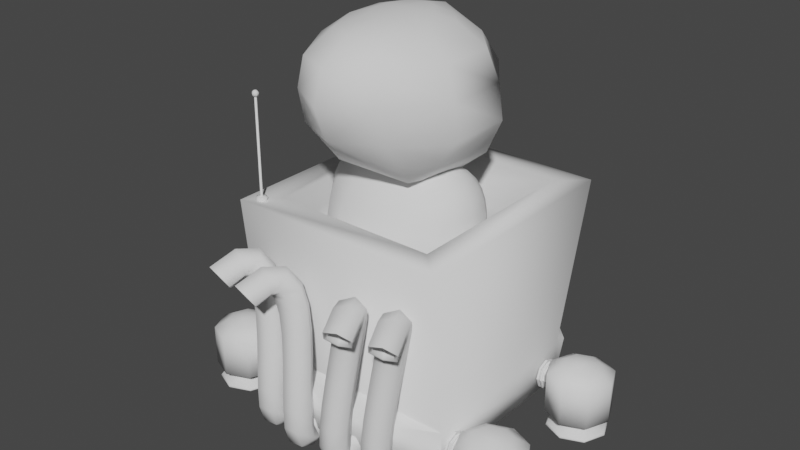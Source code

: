 # Source: Kart.blend  (saved by Blender 4.1.24; exported with 4.5.12 LTS)
import bpy
from mathutils import Matrix  # noqa: F401  (used for matrix-valued properties, if any)

bpy.ops.wm.read_factory_settings(use_empty=True)
scene = bpy.context.scene
scene.name = 'Scene'

# ---- world
world_world = bpy.data.worlds.new('World'); scene.world = world_world
world_world.use_nodes = True; world_world.node_tree.nodes.clear()
_N = world_world.node_tree.nodes; _L = world_world.node_tree.links
n0 = _N.new('ShaderNodeOutputWorld'); n0.name = 'World Output'; n0.location = (300, 300)
n1 = _N.new('ShaderNodeBackground'); n1.name = 'Background'; n1.location = (10, 300)
n1.inputs[0].default_value = (0.05088, 0.05088, 0.05088, 1.0)
_L.new(n1.outputs[0], n0.inputs[0])
n0.is_active_output = True
world_world.color = (0.05088, 0.05088, 0.05088)
world_world.use_sun_shadow = False
world_world.sun_shadow_jitter_overblur = 0.0

# ---- meshes
me_cube_002 = bpy.data.meshes.new('Cube.002')
me_cube_002.from_pydata([(-0.7511, -0.7103, 1.268), (-0.7511, 0.9616, 1.268), (0.7511, -0.7103, 1.268), (0.7511, 0.9616, 1.268), (-1.0, 0.8423, -0.2002), (-1.0, -0.8158, -0.2002), (1.0, -0.8158, -0.5507), (-1.0, 0.8423, -0.5507), (1.0, -0.8158, -0.2002), (-1.0, -0.8158, -0.5507), (1.0, 0.8423, -0.2002), (1.0, 0.8423, -0.5507), (-1.0, -0.9592, 1.268), (-1.0, 1.211, 1.268), (1.0, 1.211, 1.268), (1.0, -0.9592, 1.268), (-0.7511, -0.7103, 0.942), (-0.7511, 0.7918, 0.942), (0.7511, 0.7918, 0.942), (0.7511, -0.7103, 0.942), (-0.7077, 1.145, -0.5507), (-0.7077, 1.257, -0.2002), (-1.0, 0.9645, -0.2002), (1.0, 0.9645, -0.2002), (0.7077, 1.257, -0.2002), (0.7077, 1.145, -0.5507), (5.96e-08, -1.081, -0.2002), (1.0, -0.8158, -0.2002), (0.7102, -0.9593, -0.2002), (-1.0, -0.8158, -0.2002), (-0.7102, -0.9593, -0.2002), (-5.96e-08, -1.081, -0.5507), (-1.0, -0.8158, -0.5507), (-0.7102, -0.9593, -0.5507), (1.0, -0.8158, -0.5507), (0.7102, -0.9593, -0.5507)], [], [(5, 12, 13, 4), (4, 13, 14, 10), (10, 14, 15, 8), (8, 15, 12, 5), (7, 11, 6, 9), (2, 3, 18, 19), (11, 10, 8, 6), (9, 5, 4, 7), (8, 27, 34, 6), (6, 34, 35, 31, 33, 32, 9), (9, 32, 29, 5), (7, 20, 25, 11), (20, 21, 24, 25), (11, 23, 10), (10, 23, 24, 21, 22, 4), (0, 1, 13, 12), (1, 3, 14, 13), (3, 2, 15, 14), (2, 0, 12, 15), (18, 17, 16, 19), (1, 0, 16, 17), (0, 2, 19, 16), (3, 1, 17, 18), (21, 20, 7, 22), (25, 24, 23, 11), (4, 22, 7), (31, 26, 30, 33), (33, 30, 29, 32), (26, 31, 35, 28), (28, 35, 34, 27), (5, 29, 30, 26, 28, 27, 8)])
me_cube_002.polygons.foreach_set('use_smooth', [True] * 31)
_uv = me_cube_002.uv_layers.new(name='UVMap')
_uv.uv.foreach_set('vector', [0.4414, 0.0, 0.625, 0.0, 0.625, 0.25, 0.4414, 0.25, 0.4414, 0.25, 0.625, 0.25, 0.625, 0.5, 0.4414, 0.5, 0.4414, 0.5, 0.625, 0.5, 0.625, 0.75, 0.4414, 0.75, 0.4414, 0.75, 0.625, 0.75, 0.625, 1.0, 0.4414, 1.0, 0.125, 0.5, 0.375, 0.5, 0.375, 0.75, 0.125, 0.75, 0.6561, 0.7189, 0.6561, 0.5311, 0.6561, 0.5311, 0.6561, 0.7189, 0.375, 0.5, 0.4414, 0.5, 0.4414, 0.75, 0.375, 0.75, 0.375, 0.0, 0.4414, 0.0, 0.4414, 0.25, 0.375, 0.25, 0.4414, 0.75, 0.4414, 0.75, 0.375, 0.75, 0.375, 0.75, 0.375, 0.75, 0.375, 0.75, 0.375, 0.7138, 0.375, 0.3711, 0.375, 0.03623, 0.375, 0.0, 0.375, 0.0, 0.375, 0.0, 0.375, 0.0, 0.4414, 1.0, 0.4414, 1.0, 0.125, 0.5, 0.1615, 0.5, 0.3385, 0.5, 0.375, 0.5, 0.1615, 0.5, 0.4414, 0.2865, 0.4414, 0.4635, 0.3385, 0.5, 0.375, 0.5, 0.4414, 0.5, 0.4414, 0.5, 0.4414, 0.5, 0.4414, 0.5, 0.4414, 0.4635, 0.4414, 0.2865, 0.4414, 0.25, 0.4414, 0.25, 0.8439, 0.7189, 0.8439, 0.5311, 0.875, 0.5, 0.875, 0.75, 0.8439, 0.5311, 0.6561, 0.5311, 0.625, 0.5, 0.875, 0.5, 0.6561, 0.5311, 0.6561, 0.7189, 0.625, 0.75, 0.625, 0.5, 0.6561, 0.7189, 0.8439, 0.7189, 0.875, 0.75, 0.625, 0.75, 0.999, 0.999, 0.000998, 0.999, 0.0009981, 0.000998, 0.999, 0.0009981, 0.8439, 0.5311, 0.8439, 0.7189, 0.8439, 0.7189, 0.8439, 0.5311, 0.8439, 0.7189, 0.6561, 0.7189, 0.6561, 0.7189, 0.8439, 0.7189, 0.6561, 0.5311, 0.8439, 0.5311, 0.8439, 0.5311, 0.6561, 0.5311, 0.4414, 0.2865, 0.1615, 0.5, 0.125, 0.5, 0.4414, 0.25, 0.3385, 0.5, 0.4414, 0.4635, 0.4414, 0.5, 0.375, 0.5, 0.4414, 0.25, 0.4414, 0.25, 0.125, 0.5, 0.375, 0.3711, 0.4414, 0.8763, 0.4414, 0.9879, 0.375, 0.03623, 0.375, 0.03623, 0.4414, 0.9879, 0.4414, 1.0, 0.375, 0.0, 0.4414, 0.8737, 0.375, 0.3789, 0.375, 0.7138, 0.4414, 0.7621, 0.4414, 0.7621, 0.375, 0.7138, 0.375, 0.75, 0.4414, 0.75, 0.4414, 1.0, 0.4414, 1.0, 0.4414, 0.9879, 0.4414, 0.8737, 0.4414, 0.7621, 0.4414, 0.75, 0.4414, 0.75])
me_cube_002.update()
me_cylinder_001 = bpy.data.meshes.new('Cylinder.001')
me_cylinder_001.from_pydata([(1.192e-07, 0.2, -0.125), (1.192e-07, 0.2, 0.125), (0.1414, 0.1414, -0.125), (0.1414, 0.1414, 0.125), (0.2, -5.96e-08, -0.125), (0.2, -5.96e-08, 0.125), (0.1414, -0.1414, -0.125), (0.1414, -0.1414, 0.125), (1.192e-07, -0.2, -0.125), (1.192e-07, -0.2, 0.125), (-0.1414, -0.1414, -0.125), (-0.1414, -0.1414, 0.125), (-0.2, -5.96e-08, -0.125), (-0.2, -5.96e-08, 0.125), (-0.1414, 0.1414, -0.125), (-0.1414, 0.1414, 0.125), (0.08275, 0.08275, 0.1744), (1.687e-07, 0.117, 0.1744), (0.117, -5.96e-08, 0.1744), (0.08275, -0.08275, 0.1744), (1.687e-07, -0.117, 0.1744), (-0.08275, -0.08275, 0.1744), (-0.117, -5.96e-08, 0.1744), (-0.08275, 0.08275, 0.1744), (0.02558, 0.02558, 0.1992), (2.164e-07, 0.03617, 0.1992), (0.03618, -5.96e-08, 0.1992), (0.02558, -0.02558, 0.1992), (2.164e-07, -0.03617, 0.1992), (-0.02558, -0.02558, 0.1992), (-0.03617, -5.96e-08, 0.1992), (-0.02558, 0.02558, 0.1992), (1.753e-07, 0.1059, -0.125), (0.07492, 0.07492, -0.125), (0.1059, -5.96e-08, -0.125), (0.07492, -0.07492, -0.125), (1.753e-07, -0.1059, -0.125), (-0.07492, -0.07492, -0.125), (-0.1059, -5.96e-08, -0.125), (-0.07492, 0.07492, -0.125), (1.753e-07, 0.1059, -0.1591), (0.07492, 0.07492, -0.1591), (0.1059, -5.96e-08, -0.1591), (0.07492, -0.07492, -0.1591), (1.753e-07, -0.1059, -0.1591), (-0.07492, -0.07492, -0.1591), (-0.1059, -5.96e-08, -0.1591), (-0.07492, 0.07492, -0.1591), (1.206e-07, 0.1689, -0.2357), (0.1195, 0.1195, -0.2357), (0.1689, -5.96e-08, -0.2357), (0.1195, -0.1195, -0.2357), (1.206e-07, -0.1689, -0.2357), (-0.1195, -0.1195, -0.2357), (-0.1689, -5.96e-08, -0.2357), (-0.1195, 0.1195, -0.2357), (1.822e-07, 0.0807, -0.1616), (0.05707, 0.05707, -0.1616), (0.0807, -5.96e-08, -0.1616), (0.05707, -0.05707, -0.1616), (1.822e-07, -0.0807, -0.1616), (-0.05707, -0.05707, -0.1616), (-0.0807, -5.96e-08, -0.1616), (-0.05707, 0.05707, -0.1616), (1.678e-07, 0.0807, 0.09557), (0.05707, 0.05707, 0.09557), (0.0807, -5.96e-08, 0.09557), (0.05707, -0.05707, 0.09557), (1.678e-07, -0.0807, 0.09557), (-0.05707, -0.05707, 0.09557), (-0.0807, -5.96e-08, 0.09557), (-0.05707, 0.05707, 0.09557), (1.349e-07, 0.177, -0.2156), (1.225e-07, 0.1822, -0.233), (1.278e-07, 0.1852, -0.2256), (0.1252, 0.1252, -0.2156), (0.1309, 0.1309, -0.2256), (0.1288, 0.1288, -0.233), (0.177, -5.96e-08, -0.2156), (0.1852, -5.949e-08, -0.2256), (0.1822, -5.949e-08, -0.233), (0.1252, -0.1252, -0.2156), (0.1309, -0.1309, -0.2256), (0.1288, -0.1288, -0.233), (1.349e-07, -0.177, -0.2156), (1.279e-07, -0.1852, -0.2256), (1.226e-07, -0.1822, -0.233), (-0.1252, -0.1252, -0.2156), (-0.1309, -0.1309, -0.2256), (-0.1288, -0.1288, -0.233), (-0.177, -5.96e-08, -0.2156), (-0.1852, -5.949e-08, -0.2256), (-0.1822, -5.949e-08, -0.233), (-0.1252, 0.1252, -0.2156), (-0.1309, 0.1309, -0.2256), (-0.1288, 0.1288, -0.233)], [], [(0, 1, 3, 2), (2, 3, 5, 4), (4, 5, 7, 6), (6, 7, 9, 8), (8, 9, 11, 10), (10, 11, 13, 12), (9, 7, 19, 20), (12, 13, 15, 14), (14, 15, 1, 0), (4, 6, 35, 34), (17, 23, 31, 25), (15, 13, 22, 23), (5, 3, 16, 18), (11, 9, 20, 21), (1, 15, 23, 17), (3, 1, 17, 16), (7, 5, 18, 19), (13, 11, 21, 22), (24, 25, 31, 30, 29, 28, 27, 26), (22, 21, 29, 30), (20, 19, 27, 28), (18, 16, 24, 26), (23, 22, 30, 31), (21, 20, 28, 29), (19, 18, 26, 27), (16, 17, 25, 24), (38, 39, 47, 46), (10, 12, 38, 37), (6, 8, 36, 35), (12, 14, 39, 38), (2, 4, 34, 33), (8, 10, 37, 36), (14, 0, 32, 39), (0, 2, 33, 32), (36, 37, 45, 44), (34, 35, 43, 42), (32, 33, 41, 40), (39, 32, 40, 47), (37, 38, 46, 45), (35, 36, 44, 43), (33, 34, 42, 41), (50, 51, 59, 58), (40, 41, 75, 72), (47, 40, 72, 93), (41, 42, 78, 75), (42, 43, 81, 78), (43, 44, 84, 81), (44, 45, 87, 84), (45, 46, 90, 87), (46, 47, 93, 90), (62, 63, 71, 70), (48, 49, 57, 56), (55, 48, 56, 63), (53, 54, 62, 61), (51, 52, 60, 59), (49, 50, 58, 57), (54, 55, 63, 62), (52, 53, 61, 60), (64, 65, 66, 67, 68, 69, 70, 71), (60, 61, 69, 68), (58, 59, 67, 66), (56, 57, 65, 64), (63, 56, 64, 71), (61, 62, 70, 69), (59, 60, 68, 67), (57, 58, 66, 65), (72, 75, 76, 74), (74, 76, 77, 73), (73, 77, 49, 48), (75, 78, 79, 76), (76, 79, 80, 77), (77, 80, 50, 49), (78, 81, 82, 79), (79, 82, 83, 80), (80, 83, 51, 50), (81, 84, 85, 82), (82, 85, 86, 83), (83, 86, 52, 51), (84, 87, 88, 85), (85, 88, 89, 86), (86, 89, 53, 52), (87, 90, 91, 88), (88, 91, 92, 89), (89, 92, 54, 53), (90, 93, 94, 91), (91, 94, 95, 92), (92, 95, 55, 54), (93, 72, 74, 94), (94, 74, 73, 95), (95, 73, 48, 55)])
me_cylinder_001.polygons.foreach_set('use_smooth', [True] * 90)
_uv = me_cylinder_001.uv_layers.new(name='UVMap')
_uv.uv.foreach_set('vector', [1.0, 0.5, 1.0, 1.0, 0.875, 1.0, 0.875, 0.5, 0.875, 0.5, 0.875, 1.0, 0.75, 1.0, 0.75, 0.5, 0.75, 0.5, 0.75, 1.0, 0.625, 1.0, 0.625, 0.5, 0.625, 0.5, 0.625, 1.0, 0.5, 1.0, 0.5, 0.5, 0.5, 0.5, 0.5, 1.0, 0.375, 1.0, 0.375, 0.5, 0.375, 0.5, 0.375, 1.0, 0.25, 1.0, 0.25, 0.5, 0.5, 1.0, 0.625, 1.0, 0.625, 1.0, 0.5, 1.0, 0.25, 0.5, 0.25, 1.0, 0.125, 1.0, 0.125, 0.5, 0.125, 0.5, 0.125, 1.0, 0.0, 1.0, 0.0, 0.5, 0.75, 0.5, 0.625, 0.5, 0.625, 0.5, 0.75, 0.5, 0.0, 1.0, 0.125, 1.0, 0.125, 1.0, 0.0, 1.0, 0.125, 1.0, 0.25, 1.0, 0.25, 1.0, 0.125, 1.0, 0.75, 1.0, 0.875, 1.0, 0.875, 1.0, 0.75, 1.0, 0.375, 1.0, 0.5, 1.0, 0.5, 1.0, 0.375, 1.0, 0.0, 1.0, 0.125, 1.0, 0.125, 1.0, 0.0, 1.0, 0.875, 1.0, 1.0, 1.0, 1.0, 1.0, 0.875, 1.0, 0.625, 1.0, 0.75, 1.0, 0.75, 1.0, 0.625, 1.0, 0.25, 1.0, 0.375, 1.0, 0.375, 1.0, 0.25, 1.0, 0.4197, 0.4197, 0.25, 0.49, 0.08029, 0.4197, 0.01, 0.25, 0.08029, 0.08029, 0.25, 0.01, 0.4197, 0.08029, 0.49, 0.25, 0.25, 1.0, 0.375, 1.0, 0.375, 1.0, 0.25, 1.0, 0.5, 1.0, 0.625, 1.0, 0.625, 1.0, 0.5, 1.0, 0.75, 1.0, 0.875, 1.0, 0.875, 1.0, 0.75, 1.0, 0.125, 1.0, 0.25, 1.0, 0.25, 1.0, 0.125, 1.0, 0.375, 1.0, 0.5, 1.0, 0.5, 1.0, 0.375, 1.0, 0.625, 1.0, 0.75, 1.0, 0.75, 1.0, 0.625, 1.0, 0.875, 1.0, 1.0, 1.0, 1.0, 1.0, 0.875, 1.0, 0.25, 0.5, 0.125, 0.5, 0.125, 0.5, 0.25, 0.5, 0.375, 0.5, 0.25, 0.5, 0.25, 0.5, 0.375, 0.5, 0.625, 0.5, 0.5, 0.5, 0.5, 0.5, 0.625, 0.5, 0.25, 0.5, 0.125, 0.5, 0.125, 0.5, 0.25, 0.5, 0.875, 0.5, 0.75, 0.5, 0.75, 0.5, 0.875, 0.5, 0.5, 0.5, 0.375, 0.5, 0.375, 0.5, 0.5, 0.5, 0.125, 0.5, 0.0, 0.5, 0.0, 0.5, 0.125, 0.5, 1.0, 0.5, 0.875, 0.5, 0.875, 0.5, 1.0, 0.5, 0.5, 0.5, 0.375, 0.5, 0.375, 0.5, 0.5, 0.5, 0.75, 0.5, 0.625, 0.5, 0.625, 0.5, 0.75, 0.5, 1.0, 0.5, 0.875, 0.5, 0.875, 0.5, 1.0, 0.5, 0.125, 0.5, 0.0, 0.5, 0.0, 0.5, 0.125, 0.5, 0.375, 0.5, 0.25, 0.5, 0.25, 0.5, 0.375, 0.5, 0.625, 0.5, 0.5, 0.5, 0.5, 0.5, 0.625, 0.5, 0.875, 0.5, 0.75, 0.5, 0.75, 0.5, 0.875, 0.5, 0.9495, 0.25, 0.8911, 0.1089, 0.8911, 0.1089, 0.9495, 0.25, 1.0, 0.5, 0.875, 0.5, 0.875, 0.5, 1.0, 0.5, 0.125, 0.5, 0.0, 0.5, 0.0, 0.5, 0.125, 0.5, 0.875, 0.5, 0.75, 0.5, 0.75, 0.5, 0.875, 0.5, 0.75, 0.5, 0.625, 0.5, 0.625, 0.5, 0.75, 0.5, 0.625, 0.5, 0.5, 0.5, 0.5, 0.5, 0.625, 0.5, 0.5, 0.5, 0.375, 0.5, 0.375, 0.5, 0.5, 0.5, 0.375, 0.5, 0.25, 0.5, 0.25, 0.5, 0.375, 0.5, 0.25, 0.5, 0.125, 0.5, 0.125, 0.5, 0.25, 0.5, 0.5505, 0.25, 0.6089, 0.3911, 0.6089, 0.3911, 0.5505, 0.25, 0.75, 0.4495, 0.8911, 0.3911, 0.8911, 0.3911, 0.75, 0.4495, 0.6089, 0.3911, 0.75, 0.4495, 0.75, 0.4495, 0.6089, 0.3911, 0.6089, 0.1089, 0.5505, 0.25, 0.5505, 0.25, 0.6089, 0.1089, 0.8911, 0.1089, 0.75, 0.05052, 0.75, 0.05052, 0.8911, 0.1089, 0.8911, 0.3911, 0.9495, 0.25, 0.9495, 0.25, 0.8911, 0.3911, 0.5505, 0.25, 0.6089, 0.3911, 0.6089, 0.3911, 0.5505, 0.25, 0.75, 0.05052, 0.6089, 0.1089, 0.6089, 0.1089, 0.75, 0.05052, 0.75, 0.4495, 0.8911, 0.3911, 0.9495, 0.25, 0.8911, 0.1089, 0.75, 0.05052, 0.6089, 0.1089, 0.5505, 0.25, 0.6089, 0.3911, 0.75, 0.05052, 0.6089, 0.1089, 0.6089, 0.1089, 0.75, 0.05052, 0.9495, 0.25, 0.8911, 0.1089, 0.8911, 0.1089, 0.9495, 0.25, 0.75, 0.4495, 0.8911, 0.3911, 0.8911, 0.3911, 0.75, 0.4495, 0.6089, 0.3911, 0.75, 0.4495, 0.75, 0.4495, 0.6089, 0.3911, 0.6089, 0.1089, 0.5505, 0.25, 0.5505, 0.25, 0.6089, 0.1089, 0.8911, 0.1089, 0.75, 0.05052, 0.75, 0.05052, 0.8911, 0.1089, 0.8911, 0.3911, 0.9495, 0.25, 0.9495, 0.25, 0.8911, 0.3911, 1.0, 0.5, 0.875, 0.5, 0.8803, 0.5, 0.9947, 0.5, 0.7572, 0.487, 0.9125, 0.4227, 0.9029, 0.4029, 0.75, 0.4662, 0.75, 0.4662, 0.9029, 0.4029, 0.8918, 0.3918, 0.75, 0.4505, 0.875, 0.5, 0.75, 0.5, 0.7553, 0.5, 0.8697, 0.5, 0.9227, 0.4125, 0.987, 0.2572, 0.9662, 0.25, 0.9029, 0.4029, 0.9029, 0.4029, 0.9662, 0.25, 0.9505, 0.25, 0.8918, 0.3918, 0.75, 0.5, 0.625, 0.5, 0.6303, 0.5, 0.7447, 0.5, 0.987, 0.2428, 0.9227, 0.08746, 0.9029, 0.09711, 0.9662, 0.25, 0.9662, 0.25, 0.9029, 0.09711, 0.8918, 0.1082, 0.9505, 0.25, 0.625, 0.5, 0.5, 0.5, 0.5053, 0.5, 0.6197, 0.5, 0.9125, 0.07733, 0.7572, 0.01297, 0.75, 0.03378, 0.9029, 0.09711, 0.9029, 0.09711, 0.75, 0.03378, 0.75, 0.04953, 0.8918, 0.1082, 0.5, 0.5, 0.375, 0.5, 0.3803, 0.5, 0.4947, 0.5, 0.7428, 0.01297, 0.5875, 0.07733, 0.5971, 0.09711, 0.75, 0.03378, 0.75, 0.03378, 0.5971, 0.09711, 0.6082, 0.1082, 0.75, 0.04953, 0.375, 0.5, 0.25, 0.5, 0.2553, 0.5, 0.3697, 0.5, 0.5773, 0.08746, 0.513, 0.2428, 0.5338, 0.25, 0.5971, 0.09711, 0.5971, 0.09711, 0.5338, 0.25, 0.5495, 0.25, 0.6082, 0.1082, 0.25, 0.5, 0.125, 0.5, 0.1303, 0.5, 0.2447, 0.5, 0.513, 0.2572, 0.5773, 0.4125, 0.5971, 0.4029, 0.5338, 0.25, 0.5338, 0.25, 0.5971, 0.4029, 0.6082, 0.3918, 0.5495, 0.25, 0.125, 0.5, 0.0, 0.5, 0.00528, 0.5, 0.1197, 0.5, 0.5875, 0.4227, 0.7428, 0.487, 0.75, 0.4662, 0.5971, 0.4029, 0.5971, 0.4029, 0.75, 0.4662, 0.75, 0.4505, 0.6082, 0.3918])
me_cylinder_001.update()
me_cylinder_002 = bpy.data.meshes.new('Cylinder.002')
me_cylinder_002.from_pydata([(0.0, 0.11, -1.01), (-0.09346, 0.09346, -1.01), (0.07778, 0.07778, -1.01), (-0.1322, 0.0, -1.01), (0.11, 0.0, -1.01), (-0.09346, -0.09346, -1.01), (0.07778, -0.07778, -1.01), (-3.004e-09, -0.1322, -1.01), (0.0, -0.11, -1.01), (0.09346, -0.09346, -1.01), (-0.07778, -0.07778, -1.01), (0.1322, 0.0, -1.01), (-0.11, 0.0, -1.01), (0.09346, 0.09346, -1.01), (-0.07778, 0.07778, -1.01), (-3.004e-09, 0.1322, -1.01), (0.0, 0.11, 0.0), (0.07778, 0.07778, 0.0), (0.11, 0.0, 0.0), (0.07778, -0.07778, 0.0), (0.0, -0.11, 0.0), (-0.07778, -0.07778, 0.0), (-0.11, 0.0, 0.0), (-0.07778, 0.07778, 0.0), (-0.1322, 0.0, -1.031), (-0.09346, 0.09346, -1.031), (-3.004e-09, -0.1322, -1.031), (-0.09346, -0.09346, -1.031), (0.1322, 0.0, -1.031), (0.09346, -0.09346, -1.031), (-3.004e-09, 0.1322, -1.031), (0.09346, 0.09346, -1.031), (-0.1114, 0.0, -1.028), (-0.07874, 0.07874, -1.028), (-1.833e-10, -0.1114, -1.028), (-0.07874, -0.07874, -1.028), (0.1114, 0.0, -1.028), (0.07874, -0.07874, -1.028), (-1.833e-10, 0.1114, -1.028), (0.07874, 0.07874, -1.028), (-0.1114, 0.0, -1.046), (-0.07874, 0.07874, -1.046), (-1.833e-10, -0.1114, -1.046), (-0.07874, -0.07874, -1.046), (0.1114, 0.0, -1.046), (0.07874, -0.07874, -1.046), (-1.833e-10, 0.1114, -1.046), (0.07874, 0.07874, -1.046), (-0.1334, 0.0, -1.046), (-0.09431, 0.09431, -1.046), (-3.452e-09, -0.1334, -1.046), (-0.09431, -0.09431, -1.046), (0.1334, 0.0, -1.046), (0.09431, -0.09431, -1.046), (-3.452e-09, 0.1334, -1.046), (0.09431, 0.09431, -1.046), (-0.1198, 0.0, -1.062), (-0.08474, 0.08474, -1.062), (-3.452e-09, -0.1198, -1.062), (-0.08474, -0.08474, -1.062), (0.1198, 0.0, -1.062), (0.08474, -0.08474, -1.062), (-3.452e-09, 0.1198, -1.062), (0.08474, 0.08474, -1.062), (-0.1334, 0.0, -1.062), (-0.09431, 0.09431, -1.062), (-3.452e-09, -0.1334, -1.062), (-0.09431, -0.09431, -1.062), (0.1334, 0.0, -1.062), (0.09431, -0.09431, -1.062), (-3.452e-09, 0.1334, -1.062), (0.09431, 0.09431, -1.062), (-0.1198, 0.0, -1.244), (-0.08474, 0.08474, -1.244), (-3.452e-09, -0.1198, -1.244), (-0.08474, -0.08474, -1.244), (0.1198, 0.0, -1.244), (0.08474, -0.08474, -1.244), (-3.452e-09, 0.1198, -1.244), (0.08474, 0.08474, -1.244)], [], [(12, 14, 1, 3), (10, 12, 3, 5), (4, 6, 9, 11), (0, 2, 13, 15), (14, 0, 15, 1), (8, 10, 5, 7), (31, 28, 36, 39), (15, 13, 31, 30), (6, 8, 7, 9), (2, 4, 11, 13), (14, 23, 16, 0), (12, 22, 23, 14), (10, 21, 22, 12), (8, 20, 21, 10), (6, 19, 20, 8), (4, 18, 19, 6), (2, 17, 18, 4), (0, 16, 17, 2), (11, 9, 29, 28), (9, 7, 26, 29), (1, 15, 30, 25), (3, 1, 25, 24), (13, 11, 28, 31), (5, 3, 24, 27), (7, 5, 27, 26), (33, 38, 46, 41), (27, 24, 32, 35), (28, 29, 37, 36), (24, 25, 33, 32), (30, 31, 39, 38), (29, 26, 34, 37), (25, 30, 38, 33), (26, 27, 35, 34), (46, 47, 55, 54), (34, 35, 43, 42), (39, 36, 44, 47), (35, 32, 40, 43), (36, 37, 45, 44), (32, 33, 41, 40), (38, 39, 47, 46), (37, 34, 42, 45), (51, 48, 64, 67), (45, 42, 50, 53), (41, 46, 54, 49), (42, 43, 51, 50), (47, 44, 52, 55), (43, 40, 48, 51), (44, 45, 53, 52), (40, 41, 49, 48), (63, 60, 76, 79), (52, 53, 69, 68), (48, 49, 65, 64), (54, 55, 71, 70), (53, 50, 66, 69), (49, 54, 70, 65), (50, 51, 67, 66), (55, 52, 68, 71), (57, 56, 64, 65), (59, 58, 66, 67), (61, 60, 68, 69), (62, 57, 65, 70), (56, 59, 67, 64), (58, 61, 69, 66), (60, 63, 71, 68), (63, 62, 70, 71), (78, 79, 76, 77, 74, 75, 72, 73), (59, 56, 72, 75), (60, 61, 77, 76), (56, 57, 73, 72), (62, 63, 79, 78), (61, 58, 74, 77), (57, 62, 78, 73), (58, 59, 75, 74)])
_uv = me_cylinder_002.uv_layers.new(name='UVMap')
_uv.uv.foreach_set('vector', [0.25, 0.5, 0.125, 0.5, 0.125, 0.5, 0.25, 0.5, 0.375, 0.5, 0.25, 0.5, 0.25, 0.5, 0.375, 0.5, 0.75, 0.5, 0.625, 0.5, 0.625, 0.5, 0.75, 0.5, 1.0, 0.5, 0.875, 0.5, 0.875, 0.5, 1.0, 0.5, 0.125, 0.5, 0.0, 0.5, 0.0, 0.5, 0.125, 0.5, 0.5, 0.5, 0.375, 0.5, 0.375, 0.5, 0.5, 0.5, 0.875, 0.5, 0.75, 0.5, 0.75, 0.5, 0.875, 0.5, 1.0, 0.5, 0.875, 0.5, 0.875, 0.5, 1.0, 0.5, 0.625, 0.5, 0.5, 0.5, 0.5, 0.5, 0.625, 0.5, 0.875, 0.5, 0.75, 0.5, 0.75, 0.5, 0.875, 0.5, 0.125, 0.5, 0.125, 0.75, 0.0, 0.75, 0.0, 0.5, 0.25, 0.5, 0.25, 0.75, 0.125, 0.75, 0.125, 0.5, 0.375, 0.5, 0.375, 0.75, 0.25, 0.75, 0.25, 0.5, 0.5, 0.5, 0.5, 0.75, 0.375, 0.75, 0.375, 0.5, 0.625, 0.5, 0.625, 0.75, 0.5, 0.75, 0.5, 0.5, 0.75, 0.5, 0.75, 0.75, 0.625, 0.75, 0.625, 0.5, 0.875, 0.5, 0.875, 0.75, 0.75, 0.75, 0.75, 0.5, 1.0, 0.5, 1.0, 0.75, 0.875, 0.75, 0.875, 0.5, 0.75, 0.5, 0.625, 0.5, 0.625, 0.5, 0.75, 0.5, 0.625, 0.5, 0.5, 0.5, 0.5, 0.5, 0.625, 0.5, 0.125, 0.5, 0.0, 0.5, 0.0, 0.5, 0.125, 0.5, 0.25, 0.5, 0.125, 0.5, 0.125, 0.5, 0.25, 0.5, 0.875, 0.5, 0.75, 0.5, 0.75, 0.5, 0.875, 0.5, 0.375, 0.5, 0.25, 0.5, 0.25, 0.5, 0.375, 0.5, 0.5, 0.5, 0.375, 0.5, 0.375, 0.5, 0.5, 0.5, 0.125, 0.5, 0.0, 0.5, 0.0, 0.5, 0.125, 0.5, 0.375, 0.5, 0.25, 0.5, 0.25, 0.5, 0.375, 0.5, 0.75, 0.5, 0.625, 0.5, 0.625, 0.5, 0.75, 0.5, 0.25, 0.5, 0.125, 0.5, 0.125, 0.5, 0.25, 0.5, 1.0, 0.5, 0.875, 0.5, 0.875, 0.5, 1.0, 0.5, 0.625, 0.5, 0.5, 0.5, 0.5, 0.5, 0.625, 0.5, 0.125, 0.5, 0.0, 0.5, 0.0, 0.5, 0.125, 0.5, 0.5, 0.5, 0.375, 0.5, 0.375, 0.5, 0.5, 0.5, 1.0, 0.5, 0.875, 0.5, 0.875, 0.5, 1.0, 0.5, 0.5, 0.5, 0.375, 0.5, 0.375, 0.5, 0.5, 0.5, 0.875, 0.5, 0.75, 0.5, 0.75, 0.5, 0.875, 0.5, 0.375, 0.5, 0.25, 0.5, 0.25, 0.5, 0.375, 0.5, 0.75, 0.5, 0.625, 0.5, 0.625, 0.5, 0.75, 0.5, 0.25, 0.5, 0.125, 0.5, 0.125, 0.5, 0.25, 0.5, 1.0, 0.5, 0.875, 0.5, 0.875, 0.5, 1.0, 0.5, 0.625, 0.5, 0.5, 0.5, 0.5, 0.5, 0.625, 0.5, 0.375, 0.5, 0.25, 0.5, 0.25, 0.5, 0.375, 0.5, 0.625, 0.5, 0.5, 0.5, 0.5, 0.5, 0.625, 0.5, 0.125, 0.5, 0.0, 0.5, 0.0, 0.5, 0.125, 0.5, 0.5, 0.5, 0.375, 0.5, 0.375, 0.5, 0.5, 0.5, 0.875, 0.5, 0.75, 0.5, 0.75, 0.5, 0.875, 0.5, 0.375, 0.5, 0.25, 0.5, 0.25, 0.5, 0.375, 0.5, 0.75, 0.5, 0.625, 0.5, 0.625, 0.5, 0.75, 0.5, 0.25, 0.5, 0.125, 0.5, 0.125, 0.5, 0.25, 0.5, 0.9025, 0.4025, 0.9656, 0.25, 0.9656, 0.25, 0.9025, 0.4025, 0.75, 0.5, 0.625, 0.5, 0.625, 0.5, 0.75, 0.5, 0.25, 0.5, 0.125, 0.5, 0.125, 0.5, 0.25, 0.5, 1.0, 0.5, 0.875, 0.5, 0.875, 0.5, 1.0, 0.5, 0.625, 0.5, 0.5, 0.5, 0.5, 0.5, 0.625, 0.5, 0.125, 0.5, 0.0, 0.5, 0.0, 0.5, 0.125, 0.5, 0.5, 0.5, 0.375, 0.5, 0.375, 0.5, 0.5, 0.5, 0.875, 0.5, 0.75, 0.5, 0.75, 0.5, 0.875, 0.5, 0.5975, 0.4025, 0.5344, 0.25, 0.51, 0.25, 0.5803, 0.4197, 0.5975, 0.09752, 0.75, 0.03436, 0.75, 0.01, 0.5803, 0.08029, 0.9025, 0.09752, 0.9656, 0.25, 0.99, 0.25, 0.9197, 0.08029, 0.75, 0.4656, 0.5975, 0.4025, 0.5803, 0.4197, 0.75, 0.49, 0.5344, 0.25, 0.5975, 0.09752, 0.5803, 0.08029, 0.51, 0.25, 0.75, 0.03436, 0.9025, 0.09752, 0.9197, 0.08029, 0.75, 0.01, 0.9656, 0.25, 0.9025, 0.4025, 0.9197, 0.4197, 0.99, 0.25, 0.9025, 0.4025, 0.75, 0.4656, 0.75, 0.49, 0.9197, 0.4197, 0.75, 0.4656, 0.9025, 0.4025, 0.9656, 0.25, 0.9025, 0.09752, 0.75, 0.03436, 0.5975, 0.09752, 0.5344, 0.25, 0.5975, 0.4025, 0.5975, 0.09752, 0.5344, 0.25, 0.5344, 0.25, 0.5975, 0.09752, 0.9656, 0.25, 0.9025, 0.09752, 0.9025, 0.09752, 0.9656, 0.25, 0.5344, 0.25, 0.5975, 0.4025, 0.5975, 0.4025, 0.5344, 0.25, 0.75, 0.4656, 0.9025, 0.4025, 0.9025, 0.4025, 0.75, 0.4656, 0.9025, 0.09752, 0.75, 0.03436, 0.75, 0.03436, 0.9025, 0.09752, 0.5975, 0.4025, 0.75, 0.4656, 0.75, 0.4656, 0.5975, 0.4025, 0.75, 0.03436, 0.5975, 0.09752, 0.5975, 0.09752, 0.75, 0.03436])
me_cylinder_002.update()
me_cylinder_003 = bpy.data.meshes.new('Cylinder.003')
me_cylinder_003.from_pydata([(6.942e-08, 0.06103, -0.05795), (2.197e-08, 0.0263, 0.1233), (0.05135, 0.03976, -0.05795), (0.02679, 0.01521, 0.1233), (0.07261, -0.01158, -0.05795), (0.03789, -0.01158, 0.1233), (0.05135, -0.06293, -0.05795), (0.02679, -0.03837, 0.1233), (6.942e-08, -0.0842, -0.05795), (2.197e-08, -0.04947, 0.1233), (-0.05135, -0.06293, -0.05795), (-0.02679, -0.03837, 0.1233), (-0.07261, -0.01158, -0.05795), (-0.03789, -0.01158, 0.1233), (-0.05135, 0.03976, -0.05795), (-0.02679, 0.01521, 0.1233), (0.046, 0.006486, 0.3763), (0.085, -0.03251, 0.3395), (0.1111, -0.05857, 0.2843), (0.1202, -0.06772, 0.2192), (0.1111, -0.05857, 0.1542), (0.085, -0.03251, 0.09904), (0.046, 0.006486, 0.06219), (9.313e-10, -0.01257, 0.3763), (0.0, -0.06772, 0.3395), (7.451e-09, -0.1046, 0.2843), (7.451e-09, -0.1175, 0.2192), (7.451e-09, -0.1046, 0.1542), (0.0, -0.06772, 0.09904), (9.313e-10, -0.01257, 0.06219), (-0.046, 0.006486, 0.3763), (-0.085, -0.03251, 0.3395), (-0.1111, -0.05857, 0.2843), (-0.1202, -0.06772, 0.2192), (-0.1111, -0.05857, 0.1542), (-0.085, -0.03251, 0.09904), (-0.046, 0.006486, 0.06219), (0.05736, 0.04092, 0.3577), (0.106, 0.04092, 0.3252), (0.1385, 0.04092, 0.2766), (0.1499, 0.04092, 0.2192), (0.1385, 0.04092, 0.1619), (0.106, 0.04092, 0.1133), (0.05736, 0.04092, 0.08077), (-3.315e-09, 0.04092, 0.3691), (-0.05736, 0.04092, 0.3577), (-0.106, 0.04092, 0.3252), (-0.1385, 0.04092, 0.2766), (-0.1499, 0.04092, 0.2192), (-0.1385, 0.04092, 0.1619), (-0.106, 0.04092, 0.1133), (-0.05736, 0.04092, 0.08077), (-3.315e-09, 0.04092, 0.06936), (0.04631, 0.05225, 0.331), (0.08557, 0.05225, 0.3048), (0.1118, 0.05225, 0.2656), (0.121, 0.05225, 0.2192), (0.1118, 0.05225, 0.1729), (0.08557, 0.05225, 0.1337), (0.04631, 0.05225, 0.1075), (-2.876e-09, 0.05225, 0.3403), (-0.04631, 0.05225, 0.331), (-0.08557, 0.05225, 0.3048), (-0.1118, 0.05225, 0.2656), (-0.121, 0.05225, 0.2192), (-0.1118, 0.05225, 0.1729), (-0.08557, 0.05225, 0.1337), (-0.04631, 0.05225, 0.1075), (-3.096e-09, 0.05225, 0.09824), (0.03296, 0.06294, 0.2988), (0.0609, 0.06294, 0.2802), (0.07957, 0.06294, 0.2522), (0.08613, 0.06294, 0.2192), (0.07957, 0.06294, 0.1863), (0.0609, 0.06294, 0.1583), (0.03296, 0.06294, 0.1397), (-2.346e-09, 0.06294, 0.3054), (-0.03296, 0.06294, 0.2988), (-0.0609, 0.06294, 0.2802), (-0.07957, 0.06294, 0.2522), (-0.08613, 0.06294, 0.2192), (-0.07957, 0.06294, 0.1863), (-0.0609, 0.06294, 0.1583), (-0.03296, 0.06294, 0.1397), (-5.48e-09, 0.06294, 0.1331), (0.023, 0.06861, 0.2748), (0.0425, 0.06861, 0.2618), (0.05553, 0.06861, 0.2423), (0.06011, 0.06861, 0.2192), (0.05553, 0.06861, 0.1962), (0.0425, 0.06861, 0.1767), (0.023, 0.06861, 0.1637), (-1.753e-09, 0.06861, 0.2794), (-0.023, 0.06861, 0.2748), (-0.0425, 0.06861, 0.2618), (-0.05553, 0.06861, 0.2423), (-0.06011, 0.06861, 0.2192), (-0.05553, 0.06861, 0.1962), (-0.0425, 0.06861, 0.1767), (-0.023, 0.06861, 0.1637), (-1.022e-08, 0.06861, 0.1591), (0.01488, 0.07112, 0.2552), (0.0275, 0.07112, 0.2467), (0.03593, 0.07112, 0.2341), (0.03889, 0.07112, 0.2192), (0.03593, 0.07112, 0.2044), (0.0275, 0.07112, 0.1917), (0.01488, 0.07112, 0.1833), (-1.431e-09, 0.07112, 0.2581), (-0.01488, 0.07112, 0.2552), (-0.0275, 0.07112, 0.2467), (-0.03593, 0.07112, 0.2341), (-0.03889, 0.07112, 0.2192), (-0.03593, 0.07112, 0.2044), (-0.0275, 0.07112, 0.1917), (-0.01488, 0.07112, 0.1833), (-1.441e-08, 0.07112, 0.1804), (0.06121, 0.05249, 0.367), (0.06113, 0.043, 0.3763), (0.06278, 0.04971, 0.3736), (0.1163, 0.04303, 0.3395), (0.1131, 0.05249, 0.3323), (0.117, 0.04972, 0.3374), (0.1532, 0.04306, 0.2843), (0.1478, 0.05249, 0.2805), (0.1532, 0.04973, 0.2832), (0.1661, 0.04307, 0.2192), (0.1599, 0.05249, 0.2192), (0.1659, 0.04973, 0.2192), (0.1532, 0.04306, 0.1542), (0.1478, 0.05249, 0.158), (0.1532, 0.04973, 0.1553), (0.1163, 0.04303, 0.09904), (0.1131, 0.05249, 0.1061), (0.117, 0.04972, 0.1011), (0.06113, 0.043, 0.06219), (0.06121, 0.05249, 0.07148), (0.06278, 0.04971, 0.06491), (8.719e-05, 0.0432, 0.3874), (-3.573e-09, 0.05249, 0.3792), (2.553e-05, 0.04977, 0.3858), (-0.06121, 0.05249, 0.367), (-0.06113, 0.043, 0.3763), (-0.06278, 0.04971, 0.3736), (-0.1131, 0.05249, 0.3323), (-0.1163, 0.04303, 0.3395), (-0.117, 0.04972, 0.3374), (-0.1478, 0.05249, 0.2805), (-0.1532, 0.04306, 0.2843), (-0.1532, 0.04973, 0.2832), (-0.1599, 0.05249, 0.2192), (-0.1661, 0.04307, 0.2192), (-0.1659, 0.04973, 0.2192), (-0.1478, 0.05249, 0.158), (-0.1532, 0.04306, 0.1542), (-0.1532, 0.04973, 0.1553), (-0.1131, 0.05249, 0.1061), (-0.1163, 0.04303, 0.09904), (-0.117, 0.04972, 0.1011), (-0.06121, 0.05249, 0.07148), (-0.06113, 0.043, 0.06219), (-0.06278, 0.04971, 0.06491), (-3.573e-09, 0.05249, 0.0593), (-8.72e-05, 0.0432, 0.05109), (-2.554e-05, 0.04977, 0.05273), (0.05736, 0.04263, 0.3577), (0.06121, 0.05249, 0.367), (0.05849, 0.0496, 0.3605), (0.1131, 0.05249, 0.3323), (0.106, 0.04263, 0.3252), (0.1081, 0.0496, 0.3273), (0.1478, 0.05249, 0.2805), (0.1385, 0.04263, 0.2766), (0.1412, 0.0496, 0.2777), (0.1599, 0.05249, 0.2192), (0.1499, 0.04263, 0.2192), (0.1528, 0.0496, 0.2192), (0.1478, 0.05249, 0.158), (0.1385, 0.04263, 0.1619), (0.1412, 0.0496, 0.1608), (0.1131, 0.05249, 0.1061), (0.106, 0.04263, 0.1133), (0.1081, 0.0496, 0.1112), (0.06121, 0.05249, 0.07148), (0.05736, 0.04263, 0.08077), (0.05849, 0.0496, 0.07805), (-3.573e-09, 0.05249, 0.3792), (-3.33e-09, 0.04263, 0.3691), (-3.434e-09, 0.0496, 0.3721), (-0.05736, 0.04263, 0.3577), (-0.06121, 0.05249, 0.367), (-0.05849, 0.0496, 0.3605), (-0.106, 0.04263, 0.3252), (-0.1131, 0.05249, 0.3323), (-0.1081, 0.0496, 0.3273), (-0.1385, 0.04263, 0.2766), (-0.1478, 0.05249, 0.2805), (-0.1412, 0.0496, 0.2777), (-0.1499, 0.04263, 0.2192), (-0.1599, 0.05249, 0.2192), (-0.1528, 0.0496, 0.2192), (-0.1385, 0.04263, 0.1619), (-0.1478, 0.05249, 0.158), (-0.1412, 0.0496, 0.1608), (-0.106, 0.04263, 0.1133), (-0.1131, 0.05249, 0.1061), (-0.1081, 0.0496, 0.1112), (-0.05736, 0.04263, 0.08077), (-0.06121, 0.05249, 0.07148), (-0.05849, 0.0496, 0.07805), (-3.33e-09, 0.04263, 0.06936), (-3.573e-09, 0.05249, 0.0593), (-3.434e-09, 0.0496, 0.06641)], [], [(0, 1, 3, 2), (2, 3, 5, 4), (4, 5, 7, 6), (6, 7, 9, 8), (8, 9, 11, 10), (10, 11, 13, 12), (3, 1, 15, 13, 11, 9, 7, 5), (12, 13, 15, 14), (14, 15, 1, 0), (0, 2, 4, 6, 8, 10, 12, 14), (163, 135, 22), (180, 177, 130, 133), (174, 171, 124, 127), (166, 186, 139, 117), (211, 183, 136, 162), (183, 180, 133, 136), (177, 174, 127, 130), (118, 138, 16), (23, 138, 30), (165, 169, 38, 37), (21, 20, 27, 28), (19, 18, 25, 26), (17, 16, 23, 24), (22, 21, 28, 29), (20, 19, 26, 27), (18, 17, 24, 25), (28, 27, 34, 35), (26, 25, 32, 33), (24, 23, 30, 31), (29, 28, 35, 36), (27, 26, 33, 34), (25, 24, 31, 32), (190, 193, 144, 141), (163, 22, 29), (163, 36, 160), (202, 205, 156, 153), (196, 199, 150, 147), (16, 138, 23), (208, 211, 162, 159), (205, 208, 159, 156), (199, 202, 153, 150), (193, 196, 147, 144), (120, 118, 16, 17), (123, 120, 17, 18), (126, 123, 18, 19), (129, 126, 19, 20), (132, 129, 20, 21), (135, 132, 21, 22), (30, 138, 142), (31, 30, 142, 145), (32, 31, 145, 148), (33, 32, 148, 151), (34, 33, 151, 154), (35, 34, 154, 157), (36, 35, 157, 160), (163, 29, 36), (171, 168, 121, 124), (186, 190, 141, 139), (172, 175, 40, 39), (198, 195, 47, 48), (189, 187, 44, 45), (187, 165, 37, 44), (195, 192, 46, 47), (169, 172, 39, 38), (192, 189, 45, 46), (184, 210, 52, 43), (210, 207, 51, 52), (181, 184, 43, 42), (207, 204, 50, 51), (178, 181, 42, 41), (204, 201, 49, 50), (175, 178, 41, 40), (201, 198, 48, 49), (102, 103, 104, 105, 106, 107, 116, 115, 114, 113, 112, 111, 110, 109, 108, 101), (54, 53, 37, 38), (55, 54, 38, 39), (56, 55, 39, 40), (57, 56, 40, 41), (58, 57, 41, 42), (59, 58, 42, 43), (60, 61, 45, 44), (61, 62, 46, 45), (62, 63, 47, 46), (63, 64, 48, 47), (64, 65, 49, 48), (65, 66, 50, 49), (66, 67, 51, 50), (67, 68, 52, 51), (53, 60, 44, 37), (68, 59, 43, 52), (70, 69, 53, 54), (71, 70, 54, 55), (72, 71, 55, 56), (73, 72, 56, 57), (74, 73, 57, 58), (75, 74, 58, 59), (76, 77, 61, 60), (77, 78, 62, 61), (78, 79, 63, 62), (79, 80, 64, 63), (80, 81, 65, 64), (81, 82, 66, 65), (82, 83, 67, 66), (83, 84, 68, 67), (69, 76, 60, 53), (84, 75, 59, 68), (86, 85, 69, 70), (87, 86, 70, 71), (88, 87, 71, 72), (89, 88, 72, 73), (90, 89, 73, 74), (91, 90, 74, 75), (92, 93, 77, 76), (93, 94, 78, 77), (94, 95, 79, 78), (95, 96, 80, 79), (96, 97, 81, 80), (97, 98, 82, 81), (98, 99, 83, 82), (99, 100, 84, 83), (85, 92, 76, 69), (100, 91, 75, 84), (102, 101, 85, 86), (103, 102, 86, 87), (104, 103, 87, 88), (105, 104, 88, 89), (106, 105, 89, 90), (107, 106, 90, 91), (108, 109, 93, 92), (109, 110, 94, 93), (110, 111, 95, 94), (111, 112, 96, 95), (112, 113, 97, 96), (113, 114, 98, 97), (114, 115, 99, 98), (115, 116, 100, 99), (101, 108, 92, 85), (116, 107, 91, 100), (118, 120, 122, 119), (119, 122, 121, 117), (120, 123, 125, 122), (122, 125, 124, 121), (123, 126, 128, 125), (125, 128, 127, 124), (126, 129, 131, 128), (128, 131, 130, 127), (129, 132, 134, 131), (131, 134, 133, 130), (132, 135, 137, 134), (134, 137, 136, 133), (139, 141, 143, 140), (140, 143, 142, 138), (141, 144, 146, 143), (143, 146, 145, 142), (144, 147, 149, 146), (146, 149, 148, 145), (147, 150, 152, 149), (149, 152, 151, 148), (150, 153, 155, 152), (152, 155, 154, 151), (153, 156, 158, 155), (155, 158, 157, 154), (156, 159, 161, 158), (158, 161, 160, 157), (159, 162, 164, 161), (161, 164, 163, 160), (138, 118, 119, 140), (140, 119, 117, 139), (135, 163, 164, 137), (137, 164, 162, 136), (166, 168, 170, 167), (167, 170, 169, 165), (168, 171, 173, 170), (170, 173, 172, 169), (171, 174, 176, 173), (173, 176, 175, 172), (174, 177, 179, 176), (176, 179, 178, 175), (177, 180, 182, 179), (179, 182, 181, 178), (180, 183, 185, 182), (182, 185, 184, 181), (187, 189, 191, 188), (188, 191, 190, 186), (189, 192, 194, 191), (191, 194, 193, 190), (192, 195, 197, 194), (194, 197, 196, 193), (195, 198, 200, 197), (197, 200, 199, 196), (198, 201, 203, 200), (200, 203, 202, 199), (201, 204, 206, 203), (203, 206, 205, 202), (204, 207, 209, 206), (206, 209, 208, 205), (207, 210, 212, 209), (209, 212, 211, 208), (186, 166, 167, 188), (188, 167, 165, 187), (183, 211, 212, 185), (185, 212, 210, 184), (168, 166, 117, 121)])
me_cylinder_003.polygons.foreach_set('use_smooth', [True] * 203)
_uv = me_cylinder_003.uv_layers.new(name='UVMap')
_uv.uv.foreach_set('vector', [1.0, 0.5, 1.0, 1.0, 0.875, 1.0, 0.875, 0.5, 0.875, 0.5, 0.875, 1.0, 0.75, 1.0, 0.75, 0.5, 0.75, 0.5, 0.75, 1.0, 0.625, 1.0, 0.625, 0.5, 0.625, 0.5, 0.625, 1.0, 0.5, 1.0, 0.5, 0.5, 0.5, 0.5, 0.5, 1.0, 0.375, 1.0, 0.375, 0.5, 0.375, 0.5, 0.375, 1.0, 0.25, 1.0, 0.25, 0.5, 0.4197, 0.4197, 0.25, 0.49, 0.08029, 0.4197, 0.01, 0.25, 0.08029, 0.08029, 0.25, 0.01, 0.4197, 0.08029, 0.49, 0.25, 0.25, 0.5, 0.25, 1.0, 0.125, 1.0, 0.125, 0.5, 0.125, 0.5, 0.125, 1.0, 0.0, 1.0, 0.0, 0.5, 0.75, 0.49, 0.9197, 0.4197, 0.99, 0.25, 0.9197, 0.08029, 0.75, 0.01, 0.5803, 0.08029, 0.51, 0.25, 0.5803, 0.4197, 0.1659, 0.007696, 0.2242, 0.125, 0.125, 0.125, 0.2616, 0.2615, 0.2609, 0.3805, 0.2609, 0.3805, 0.2616, 0.2615, 0.261, 0.5, 0.2622, 0.6195, 0.2622, 0.6195, 0.261, 0.5, 0.2976, 0.8558, 0.7575, 0.9588, 0.7575, 0.9588, 0.2976, 0.8558, 0.2425, 0.04118, 0.2616, 0.1442, 0.2616, 0.1442, 0.2425, 0.04118, 0.2616, 0.1442, 0.2616, 0.2615, 0.2616, 0.2615, 0.2616, 0.1442, 0.2609, 0.3805, 0.261, 0.5, 0.261, 0.5, 0.2609, 0.3805, 0.2242, 0.875, 0.166, 0.992, 0.125, 0.875, 1.0, 0.875, 0.9466, 0.9822, 0.875, 0.875, 0.3453, 0.8367, 0.2813, 0.7269, 0.2813, 0.7269, 0.3453, 0.8367, 0.125, 0.25, 0.125, 0.375, 0.0, 0.375, 0.0, 0.25, 0.125, 0.5, 0.125, 0.625, 0.0, 0.625, 0.0, 0.5, 0.125, 0.75, 0.125, 0.875, 0.0, 0.875, 0.0, 0.75, 0.125, 0.125, 0.125, 0.25, 0.0, 0.25, 0.0, 0.125, 0.125, 0.375, 0.125, 0.5, 0.0, 0.5, 0.0, 0.375, 0.125, 0.625, 0.125, 0.75, 0.0, 0.75, 0.0, 0.625, 1.0, 0.25, 1.0, 0.375, 0.875, 0.375, 0.875, 0.25, 1.0, 0.5, 1.0, 0.625, 0.875, 0.625, 0.875, 0.5, 1.0, 0.75, 1.0, 0.875, 0.875, 0.875, 0.875, 0.75, 1.0, 0.125, 1.0, 0.25, 0.875, 0.25, 0.875, 0.125, 1.0, 0.375, 1.0, 0.5, 0.875, 0.5, 0.875, 0.375, 1.0, 0.625, 1.0, 0.75, 0.875, 0.75, 0.875, 0.625, 0.7384, 0.8558, 0.7384, 0.7385, 0.7384, 0.7385, 0.7384, 0.8558, 0.05337, 0.01779, 0.125, 0.125, 0.0, 0.125, 0.834, 0.008017, 0.875, 0.125, 0.7758, 0.125, 0.7378, 0.3805, 0.7344, 0.2615, 0.7344, 0.2615, 0.7378, 0.3805, 0.7391, 0.6195, 0.739, 0.5, 0.739, 0.5, 0.7391, 0.6195, 0.125, 0.875, 0.05377, 0.9821, 0.0, 0.875, 0.7024, 0.1442, 0.2425, 0.04118, 0.2425, 0.04118, 0.7024, 0.1442, 0.7344, 0.2615, 0.7024, 0.1442, 0.7024, 0.1442, 0.7344, 0.2615, 0.739, 0.5, 0.7378, 0.3805, 0.7378, 0.3805, 0.739, 0.5, 0.7384, 0.7385, 0.7391, 0.6195, 0.7391, 0.6195, 0.7384, 0.7385, 0.2361, 0.75, 0.2242, 0.875, 0.125, 0.875, 0.125, 0.75, 0.2394, 0.625, 0.2361, 0.75, 0.125, 0.75, 0.125, 0.625, 0.2402, 0.5, 0.2394, 0.625, 0.125, 0.625, 0.125, 0.5, 0.2394, 0.375, 0.2402, 0.5, 0.125, 0.5, 0.125, 0.375, 0.2361, 0.25, 0.2394, 0.375, 0.125, 0.375, 0.125, 0.25, 0.2242, 0.125, 0.2361, 0.25, 0.125, 0.25, 0.125, 0.125, 0.875, 0.875, 0.8341, 0.9923, 0.7758, 0.875, 0.875, 0.75, 0.875, 0.875, 0.7758, 0.875, 0.7639, 0.75, 0.875, 0.625, 0.875, 0.75, 0.7639, 0.75, 0.7606, 0.625, 0.875, 0.5, 0.875, 0.625, 0.7606, 0.625, 0.7598, 0.5, 0.875, 0.375, 0.875, 0.5, 0.7598, 0.5, 0.7606, 0.375, 0.875, 0.25, 0.875, 0.375, 0.7606, 0.375, 0.7639, 0.25, 0.875, 0.125, 0.875, 0.25, 0.7639, 0.25, 0.7758, 0.125, 0.9462, 0.01792, 1.0, 0.125, 0.875, 0.125, 0.2622, 0.6195, 0.2656, 0.7385, 0.2656, 0.7385, 0.2622, 0.6195, 0.7575, 0.9588, 0.7384, 0.8558, 0.7384, 0.8558, 0.7575, 0.9588, 0.2743, 0.614, 0.2721, 0.5, 0.2721, 0.5, 0.2743, 0.614, 0.7279, 0.5, 0.7282, 0.614, 0.7282, 0.614, 0.7279, 0.5, 0.7267, 0.8367, 0.7024, 0.9176, 0.7024, 0.9176, 0.7267, 0.8367, 0.7024, 0.9176, 0.3453, 0.8367, 0.3453, 0.8367, 0.7024, 0.9176, 0.7282, 0.614, 0.7267, 0.7269, 0.7267, 0.7269, 0.7282, 0.614, 0.2813, 0.7269, 0.2743, 0.614, 0.2743, 0.614, 0.2813, 0.7269, 0.7267, 0.7269, 0.7267, 0.8367, 0.7267, 0.8367, 0.7267, 0.7269, 0.2733, 0.1633, 0.2976, 0.08235, 0.2976, 0.08235, 0.2733, 0.1633, 0.2976, 0.08235, 0.6547, 0.1633, 0.6547, 0.1633, 0.2976, 0.08235, 0.2733, 0.2731, 0.2733, 0.1633, 0.2733, 0.1633, 0.2733, 0.2731, 0.6547, 0.1633, 0.7187, 0.2731, 0.7187, 0.2731, 0.6547, 0.1633, 0.2718, 0.386, 0.2733, 0.2731, 0.2733, 0.2731, 0.2718, 0.386, 0.7187, 0.2731, 0.7257, 0.386, 0.7257, 0.386, 0.7187, 0.2731, 0.2721, 0.5, 0.2718, 0.386, 0.2718, 0.386, 0.2721, 0.5, 0.7257, 0.386, 0.7279, 0.5, 0.7279, 0.5, 0.7257, 0.386, 0.4597, 0.5658, 0.4399, 0.5352, 0.4297, 0.5, 0.4285, 0.4648, 0.4364, 0.4342, 0.454, 0.4129, 0.4807, 0.4052, 0.512, 0.4129, 0.5403, 0.4342, 0.5601, 0.4648, 0.5703, 0.5, 0.5715, 0.5352, 0.5636, 0.5658, 0.546, 0.5871, 0.5193, 0.5948, 0.488, 0.5871, 0.3352, 0.6906, 0.4214, 0.7743, 0.3453, 0.8367, 0.2813, 0.7269, 0.3129, 0.5967, 0.3352, 0.6906, 0.2813, 0.7269, 0.2743, 0.614, 0.3065, 0.5, 0.3129, 0.5967, 0.2743, 0.614, 0.2721, 0.5, 0.3058, 0.4033, 0.3065, 0.5, 0.2721, 0.5, 0.2718, 0.386, 0.3097, 0.3094, 0.3058, 0.4033, 0.2718, 0.386, 0.2733, 0.2731, 0.3228, 0.2257, 0.3097, 0.3094, 0.2733, 0.2731, 0.2733, 0.1633, 0.6105, 0.8185, 0.6772, 0.7743, 0.7267, 0.8367, 0.7024, 0.9176, 0.6772, 0.7743, 0.6903, 0.6906, 0.7267, 0.7269, 0.7267, 0.8367, 0.6903, 0.6906, 0.6942, 0.5967, 0.7282, 0.614, 0.7267, 0.7269, 0.6942, 0.5967, 0.6935, 0.5, 0.7279, 0.5, 0.7282, 0.614, 0.6935, 0.5, 0.6871, 0.4033, 0.7257, 0.386, 0.7279, 0.5, 0.6871, 0.4033, 0.6648, 0.3094, 0.7187, 0.2731, 0.7257, 0.386, 0.6648, 0.3094, 0.5786, 0.2257, 0.6547, 0.1633, 0.7187, 0.2731, 0.5786, 0.2257, 0.3895, 0.1815, 0.2976, 0.08235, 0.6547, 0.1633, 0.4214, 0.7743, 0.6105, 0.8185, 0.7024, 0.9176, 0.3453, 0.8367, 0.3895, 0.1815, 0.3228, 0.2257, 0.2733, 0.1633, 0.2976, 0.08235, 0.3964, 0.6411, 0.4635, 0.6947, 0.4214, 0.7743, 0.3352, 0.6906, 0.3653, 0.5731, 0.3964, 0.6411, 0.3352, 0.6906, 0.3129, 0.5967, 0.3538, 0.5, 0.3653, 0.5731, 0.3129, 0.5967, 0.3065, 0.5, 0.3526, 0.4269, 0.3538, 0.5, 0.3065, 0.5, 0.3058, 0.4033, 0.3604, 0.3589, 0.3526, 0.4269, 0.3058, 0.4033, 0.3097, 0.3094, 0.385, 0.3053, 0.3604, 0.3589, 0.3097, 0.3094, 0.3228, 0.2257, 0.5555, 0.7169, 0.615, 0.6947, 0.6772, 0.7743, 0.6105, 0.8185, 0.615, 0.6947, 0.6396, 0.6411, 0.6903, 0.6906, 0.6772, 0.7743, 0.6396, 0.6411, 0.6474, 0.5731, 0.6942, 0.5967, 0.6903, 0.6906, 0.6474, 0.5731, 0.6462, 0.5, 0.6935, 0.5, 0.6942, 0.5967, 0.6462, 0.5, 0.6347, 0.4269, 0.6871, 0.4033, 0.6935, 0.5, 0.6347, 0.4269, 0.6036, 0.3589, 0.6648, 0.3094, 0.6871, 0.4033, 0.6036, 0.3589, 0.5365, 0.3053, 0.5786, 0.2257, 0.6648, 0.3094, 0.5365, 0.3053, 0.4445, 0.2831, 0.3895, 0.1815, 0.5786, 0.2257, 0.4635, 0.6947, 0.5555, 0.7169, 0.6105, 0.8185, 0.4214, 0.7743, 0.4445, 0.2831, 0.385, 0.3053, 0.3228, 0.2257, 0.3895, 0.1815, 0.4339, 0.6005, 0.4792, 0.6351, 0.4635, 0.6947, 0.3964, 0.6411, 0.4064, 0.553, 0.4339, 0.6005, 0.3964, 0.6411, 0.3653, 0.5731, 0.394, 0.5, 0.4064, 0.553, 0.3653, 0.5731, 0.3538, 0.5, 0.3926, 0.447, 0.394, 0.5, 0.3538, 0.5, 0.3526, 0.4269, 0.4018, 0.3995, 0.3926, 0.447, 0.3526, 0.4269, 0.3604, 0.3589, 0.4253, 0.3649, 0.4018, 0.3995, 0.3604, 0.3589, 0.385, 0.3053, 0.5327, 0.6482, 0.5747, 0.6351, 0.615, 0.6947, 0.5555, 0.7169, 0.5747, 0.6351, 0.5982, 0.6005, 0.6396, 0.6411, 0.615, 0.6947, 0.5982, 0.6005, 0.6074, 0.553, 0.6474, 0.5731, 0.6396, 0.6411, 0.6074, 0.553, 0.606, 0.5, 0.6462, 0.5, 0.6474, 0.5731, 0.606, 0.5, 0.5936, 0.447, 0.6347, 0.4269, 0.6462, 0.5, 0.5936, 0.447, 0.5661, 0.3995, 0.6036, 0.3589, 0.6347, 0.4269, 0.5661, 0.3995, 0.5208, 0.3649, 0.5365, 0.3053, 0.6036, 0.3589, 0.5208, 0.3649, 0.4673, 0.3518, 0.4445, 0.2831, 0.5365, 0.3053, 0.4792, 0.6351, 0.5327, 0.6482, 0.5555, 0.7169, 0.4635, 0.6947, 0.4673, 0.3518, 0.4253, 0.3649, 0.385, 0.3053, 0.4445, 0.2831, 0.4597, 0.5658, 0.488, 0.5871, 0.4792, 0.6351, 0.4339, 0.6005, 0.4399, 0.5352, 0.4597, 0.5658, 0.4339, 0.6005, 0.4064, 0.553, 0.4297, 0.5, 0.4399, 0.5352, 0.4064, 0.553, 0.394, 0.5, 0.4285, 0.4648, 0.4297, 0.5, 0.394, 0.5, 0.3926, 0.447, 0.4364, 0.4342, 0.4285, 0.4648, 0.3926, 0.447, 0.4018, 0.3995, 0.454, 0.4129, 0.4364, 0.4342, 0.4018, 0.3995, 0.4253, 0.3649, 0.5193, 0.5948, 0.546, 0.5871, 0.5747, 0.6351, 0.5327, 0.6482, 0.546, 0.5871, 0.5636, 0.5658, 0.5982, 0.6005, 0.5747, 0.6351, 0.5636, 0.5658, 0.5715, 0.5352, 0.6074, 0.553, 0.5982, 0.6005, 0.5715, 0.5352, 0.5703, 0.5, 0.606, 0.5, 0.6074, 0.553, 0.5703, 0.5, 0.5601, 0.4648, 0.5936, 0.447, 0.606, 0.5, 0.5601, 0.4648, 0.5403, 0.4342, 0.5661, 0.3995, 0.5936, 0.447, 0.5403, 0.4342, 0.512, 0.4129, 0.5208, 0.3649, 0.5661, 0.3995, 0.512, 0.4129, 0.4807, 0.4052, 0.4673, 0.3518, 0.5208, 0.3649, 0.488, 0.5871, 0.5193, 0.5948, 0.5327, 0.6482, 0.4792, 0.6351, 0.4807, 0.4052, 0.454, 0.4129, 0.4253, 0.3649, 0.4673, 0.3518, 0.2242, 0.875, 0.2361, 0.75, 0.25, 0.7514, 0.25, 0.875, 0.25, 0.875, 0.25, 0.7514, 0.2656, 0.7385, 0.2976, 0.8558, 0.2361, 0.75, 0.2394, 0.625, 0.25, 0.6258, 0.25, 0.7514, 0.25, 0.7514, 0.25, 0.6258, 0.2622, 0.6195, 0.2656, 0.7385, 0.2394, 0.625, 0.2402, 0.5, 0.25, 0.5, 0.25, 0.6258, 0.25, 0.6258, 0.25, 0.5, 0.261, 0.5, 0.2622, 0.6195, 0.2402, 0.5, 0.2394, 0.375, 0.25, 0.3742, 0.25, 0.5, 0.25, 0.5, 0.25, 0.3742, 0.2609, 0.3805, 0.261, 0.5, 0.2394, 0.375, 0.2361, 0.25, 0.25, 0.2486, 0.25, 0.3742, 0.25, 0.3742, 0.25, 0.2486, 0.2616, 0.2615, 0.2609, 0.3805, 0.2361, 0.25, 0.2242, 0.125, 0.2492, 0.1234, 0.25, 0.2486, 0.25, 0.2486, 0.2492, 0.1234, 0.2616, 0.1442, 0.2616, 0.2615, 0.7575, 0.9588, 0.7384, 0.8558, 0.7508, 0.8766, 0.8119, 0.9988, 0.8119, 0.9988, 0.7508, 0.8766, 0.7758, 0.875, 0.8341, 0.9923, 0.7384, 0.8558, 0.7384, 0.7385, 0.75, 0.7514, 0.7508, 0.8766, 0.7508, 0.8766, 0.75, 0.7514, 0.7639, 0.75, 0.7758, 0.875, 0.7384, 0.7385, 0.7391, 0.6195, 0.75, 0.6258, 0.75, 0.7514, 0.75, 0.7514, 0.75, 0.6258, 0.7606, 0.625, 0.7639, 0.75, 0.7391, 0.6195, 0.739, 0.5, 0.75, 0.5, 0.75, 0.6258, 0.75, 0.6258, 0.75, 0.5, 0.7598, 0.5, 0.7606, 0.625, 0.739, 0.5, 0.7378, 0.3805, 0.75, 0.3742, 0.75, 0.5, 0.75, 0.5, 0.75, 0.3742, 0.7606, 0.375, 0.7598, 0.5, 0.7378, 0.3805, 0.7344, 0.2615, 0.75, 0.2486, 0.75, 0.3742, 0.75, 0.3742, 0.75, 0.2486, 0.7639, 0.25, 0.7606, 0.375, 0.7344, 0.2615, 0.7024, 0.1442, 0.75, 0.125, 0.75, 0.2486, 0.75, 0.2486, 0.75, 0.125, 0.7758, 0.125, 0.7639, 0.25, 0.7024, 0.1442, 0.2425, 0.04118, 0.1935, 0.001328, 0.7356, 0.1218, 0.7516, 0.1218, 0.8118, 0.001328, 0.834, 0.008017, 0.7758, 0.125, 0.166, 0.992, 0.2242, 0.875, 0.2484, 0.8782, 0.1882, 0.9987, 0.8065, 0.9987, 0.2644, 0.8782, 0.2976, 0.8558, 0.7575, 0.9588, 0.2242, 0.125, 0.1659, 0.007696, 0.1881, 0.001234, 0.2492, 0.1234, 0.2492, 0.1234, 0.1881, 0.001234, 0.2425, 0.04118, 0.2616, 0.1442, 0.2976, 0.8558, 0.2656, 0.7385, 0.2813, 0.7269, 0.3453, 0.8367, 0.3453, 0.8367, 0.2813, 0.7269, 0.2813, 0.7269, 0.3453, 0.8367, 0.2656, 0.7385, 0.2622, 0.6195, 0.2743, 0.614, 0.2813, 0.7269, 0.2813, 0.7269, 0.2743, 0.614, 0.2743, 0.614, 0.2813, 0.7269, 0.2622, 0.6195, 0.261, 0.5, 0.2721, 0.5, 0.2743, 0.614, 0.2743, 0.614, 0.2721, 0.5, 0.2721, 0.5, 0.2743, 0.614, 0.261, 0.5, 0.2609, 0.3805, 0.2718, 0.386, 0.2721, 0.5, 0.2721, 0.5, 0.2718, 0.386, 0.2718, 0.386, 0.2721, 0.5, 0.2609, 0.3805, 0.2616, 0.2615, 0.2733, 0.2731, 0.2718, 0.386, 0.2718, 0.386, 0.2733, 0.2731, 0.2733, 0.2731, 0.2718, 0.386, 0.2616, 0.2615, 0.2616, 0.1442, 0.2733, 0.1633, 0.2733, 0.2731, 0.2733, 0.2731, 0.2733, 0.1633, 0.2733, 0.1633, 0.2733, 0.2731, 0.7024, 0.9176, 0.7267, 0.8367, 0.7267, 0.8367, 0.7024, 0.9176, 0.7024, 0.9176, 0.7267, 0.8367, 0.7384, 0.8558, 0.7575, 0.9588, 0.7267, 0.8367, 0.7267, 0.7269, 0.7267, 0.7269, 0.7267, 0.8367, 0.7267, 0.8367, 0.7267, 0.7269, 0.7384, 0.7385, 0.7384, 0.8558, 0.7267, 0.7269, 0.7282, 0.614, 0.7282, 0.614, 0.7267, 0.7269, 0.7267, 0.7269, 0.7282, 0.614, 0.7391, 0.6195, 0.7384, 0.7385, 0.7282, 0.614, 0.7279, 0.5, 0.7279, 0.5, 0.7282, 0.614, 0.7282, 0.614, 0.7279, 0.5, 0.739, 0.5, 0.7391, 0.6195, 0.7279, 0.5, 0.7257, 0.386, 0.7257, 0.386, 0.7279, 0.5, 0.7279, 0.5, 0.7257, 0.386, 0.7378, 0.3805, 0.739, 0.5, 0.7257, 0.386, 0.7187, 0.2731, 0.7187, 0.2731, 0.7257, 0.386, 0.7257, 0.386, 0.7187, 0.2731, 0.7344, 0.2615, 0.7378, 0.3805, 0.7187, 0.2731, 0.6547, 0.1633, 0.6547, 0.1633, 0.7187, 0.2731, 0.7187, 0.2731, 0.6547, 0.1633, 0.7024, 0.1442, 0.7344, 0.2615, 0.6547, 0.1633, 0.2976, 0.08235, 0.2976, 0.08235, 0.6547, 0.1633, 0.6547, 0.1633, 0.2976, 0.08235, 0.2425, 0.04118, 0.7024, 0.1442, 0.7575, 0.9588, 0.2976, 0.8558, 0.3453, 0.8367, 0.7024, 0.9176, 0.7024, 0.9176, 0.3453, 0.8367, 0.3453, 0.8367, 0.7024, 0.9176, 0.2616, 0.1442, 0.2425, 0.04118, 0.2976, 0.08235, 0.2733, 0.1633, 0.2733, 0.1633, 0.2976, 0.08235, 0.2976, 0.08235, 0.2733, 0.1633, 0.2656, 0.7385, 0.2976, 0.8558, 0.2976, 0.8558, 0.2656, 0.7385])
me_cylinder_003.update()
me_beziercurve = bpy.data.meshes.new('BezierCurve')
me_beziercurve.from_pydata([(-0.3356, -0.5215, 1.412), (-0.4115, -0.4463, 1.338), (-0.3624, -0.3879, 1.233), (-0.2373, -0.4048, 1.202), (-0.1614, -0.4801, 1.276), (-0.2106, -0.5384, 1.381), (0.04602, -0.06294, 0.09017), (-0.08317, -0.07739, 0.09017), (-0.1552, -0.01805, -0.0003228), (-0.09806, 0.05573, -0.09082), (0.03114, 0.07018, -0.09082), (0.1032, 0.01084, -0.0003228), (0.04602, -0.06294, 0.09017), (-0.08317, -0.07739, 0.09017), (-0.1552, -0.01805, -0.0003228), (-0.09806, 0.05573, -0.09082), (0.03114, 0.07018, -0.09082), (0.1032, 0.01084, -0.0003228), (0.05269, -0.1203, 0.05122), (-0.0765, -0.1348, 0.05121), (-0.141, -0.1427, -0.06138), (-0.07633, -0.1362, -0.174), (0.05286, -0.1217, -0.1739), (0.1174, -0.1138, -0.06136), (0.05129, -0.1045, 0.04468), (-0.07803, -0.1178, 0.04408), (-0.1334, -0.2119, -0.02645), (-0.0594, -0.2928, -0.0964), (0.06992, -0.2795, -0.0958), (0.1253, -0.1853, -0.02526), (0.05098, -0.1087, 0.1001), (-0.0784, -0.1212, 0.09747), (-0.1321, -0.2388, 0.08387), (-0.05648, -0.3439, 0.07292), (0.0729, -0.3315, 0.07557), (0.1266, -0.2139, 0.08917), (0.0463, -0.1049, 0.2507), (-0.08302, -0.1173, 0.2459), (-0.1373, -0.2353, 0.2512), (-0.06217, -0.3409, 0.2614), (0.06715, -0.3285, 0.2662), (0.1214, -0.2105, 0.2609), (0.0349, -0.0824, 0.4522), (-0.09427, -0.09503, 0.4449), (-0.1488, -0.2125, 0.4558), (-0.07418, -0.3174, 0.4739), (0.055, -0.3048, 0.4813), (0.1095, -0.1873, 0.4704), (0.01659, -0.05133, 0.6778), (-0.1123, -0.06439, 0.6671), (-0.1668, -0.182, 0.6772), (-0.09237, -0.2865, 0.698), (0.03653, -0.2735, 0.7087), (0.09101, -0.1559, 0.6986), (-0.008971, -0.02323, 0.9071), (-0.1373, -0.03687, 0.8912), (-0.191, -0.1552, 0.8949), (-0.1165, -0.2599, 0.9145), (0.01184, -0.2462, 0.9304), (0.06559, -0.1279, 0.9267), (-0.04295, -0.01039, 1.124), (-0.1697, -0.02439, 1.099), (-0.2209, -0.1433, 1.087), (-0.1453, -0.2482, 1.1), (-0.01856, -0.2342, 1.125), (0.03264, -0.1153, 1.137), (-0.0904, -0.03016, 1.319), (-0.2122, -0.04133, 1.275), (-0.254, -0.1549, 1.228), (-0.174, -0.2574, 1.225), (-0.05225, -0.2462, 1.269), (-0.01045, -0.1326, 1.316), (-0.1662, -0.1238, 1.478), (-0.272, -0.114, 1.403), (-0.2828, -0.1868, 1.296), (-0.1877, -0.2693, 1.264), (-0.08184, -0.2791, 1.339), (-0.07108, -0.2063, 1.446), (-0.2583, -0.3059, 1.516), (-0.3437, -0.2562, 1.431), (-0.3137, -0.2494, 1.305), (-0.1984, -0.2924, 1.263), (-0.113, -0.3421, 1.347), (-0.1429, -0.3489, 1.474), (-0.3356, -0.5215, 1.412), (-0.4115, -0.4463, 1.338), (-0.3624, -0.3879, 1.233), (-0.2373, -0.4048, 1.202), (-0.1614, -0.4801, 1.276), (-0.2106, -0.5384, 1.381), (0.03181, 0.06419, 0.1848), (-0.09739, 0.04974, 0.1848), (-0.1694, 0.1091, 0.09435), (-0.1123, 0.1829, 0.003851), (0.01692, 0.1973, 0.003851), (0.08896, 0.138, 0.09435), (-0.3247, -0.5085, 1.389), (-0.3837, -0.45, 1.332), (-0.3455, -0.4047, 1.25), (-0.2482, -0.4178, 1.225), (-0.1893, -0.4763, 1.283), (-0.2275, -0.5217, 1.365), (-0.2857, -0.3892, 1.449), (-0.3439, -0.3315, 1.392), (-0.3062, -0.2868, 1.311), (-0.2103, -0.2997, 1.287), (-0.1521, -0.3574, 1.344), (-0.1898, -0.4022, 1.425), (-0.2106, -0.1638, 1.438), (-0.2676, -0.1809, 1.36), (-0.2306, -0.2246, 1.281), (-0.1366, -0.2512, 1.279), (-0.07954, -0.2341, 1.357), (-0.1165, -0.1904, 1.436)], [], [(100, 101, 107, 106), (97, 98, 104, 103), (96, 97, 103, 102), (99, 100, 106, 105), (9, 10, 11), (8, 9, 11), (8, 11, 6), (7, 8, 6), (12, 18, 23, 17), (13, 19, 18, 12), (14, 20, 19, 13), (15, 21, 20, 14), (16, 22, 21, 15), (17, 23, 22, 16), (18, 24, 29, 23), (19, 25, 24, 18), (20, 26, 25, 19), (21, 27, 26, 20), (22, 28, 27, 21), (23, 29, 28, 22), (24, 30, 35, 29), (25, 31, 30, 24), (26, 32, 31, 25), (27, 33, 32, 26), (28, 34, 33, 27), (29, 35, 34, 28), (30, 36, 41, 35), (31, 37, 36, 30), (32, 38, 37, 31), (33, 39, 38, 32), (34, 40, 39, 33), (35, 41, 40, 34), (36, 42, 47, 41), (37, 43, 42, 36), (38, 44, 43, 37), (39, 45, 44, 38), (40, 46, 45, 39), (41, 47, 46, 40), (42, 48, 53, 47), (43, 49, 48, 42), (44, 50, 49, 43), (45, 51, 50, 44), (46, 52, 51, 45), (47, 53, 52, 46), (48, 54, 59, 53), (49, 55, 54, 48), (50, 56, 55, 49), (51, 57, 56, 50), (52, 58, 57, 51), (53, 59, 58, 52), (54, 60, 65, 59), (55, 61, 60, 54), (56, 62, 61, 55), (57, 63, 62, 56), (58, 64, 63, 57), (59, 65, 64, 58), (60, 66, 71, 65), (61, 67, 66, 60), (62, 68, 67, 61), (63, 69, 68, 62), (64, 70, 69, 63), (65, 71, 70, 64), (66, 72, 77, 71), (67, 73, 72, 66), (68, 74, 73, 67), (69, 75, 74, 68), (70, 76, 75, 69), (71, 77, 76, 70), (72, 78, 83, 77), (73, 79, 78, 72), (74, 80, 79, 73), (75, 81, 80, 74), (76, 82, 81, 75), (77, 83, 82, 76), (78, 84, 89, 83), (79, 85, 84, 78), (80, 86, 85, 79), (81, 87, 86, 80), (82, 88, 87, 81), (83, 89, 88, 82), (93, 95, 94), (92, 95, 93), (92, 90, 95), (91, 90, 92), (8, 7, 91, 92), (9, 8, 92, 93), (7, 6, 90, 91), (10, 9, 93, 94), (11, 10, 94, 95), (6, 11, 95, 90), (97, 96, 0, 1), (99, 98, 2, 3), (101, 100, 4, 5), (96, 101, 5, 0), (98, 97, 1, 2), (100, 99, 3, 4), (103, 104, 110, 109), (102, 103, 109, 108), (107, 102, 108, 113), (105, 106, 112, 111), (98, 99, 105, 104), (101, 96, 102, 107), (112, 110, 111), (112, 109, 110), (113, 109, 112), (113, 108, 109), (106, 107, 113, 112), (104, 105, 111, 110)])
me_beziercurve.polygons.foreach_set('use_smooth', [True] * 108)
_uv = me_beziercurve.uv_layers.new(name='UVMap')
_uv.uv.foreach_set('vector', [0.7555, 0.0, 1.045, 0.0, 1.045, 0.0, 0.7555, 0.0, 0.2668, 0.0, 0.4223, 0.0, 0.4223, 0.0, 0.2668, 0.0, 0.2671, 0.0, 0.2668, 0.0, 0.2668, 0.0, 0.2671, 0.0, 0.6, 0.0, 0.7555, 0.0, 0.7555, 0.0, 0.6, 0.0, 0.6, 0.0, 0.8, 0.0, 1.0, 0.0, 0.4, 0.0, 0.6, 0.0, 1.0, 0.0, 0.4, 0.0, 1.0, 0.0, 0.0, 0.0, 0.2, 0.0, 0.4, 0.0, 0.0, 0.0, 0.0, 1.0, 0.08333, 1.0, 0.08333, 0.8333, 0.0, 0.8333, 0.0, 0.1667, 0.08333, 0.1667, 0.08333, 0.0, 0.0, 0.0, 0.0, 0.3333, 0.08333, 0.3333, 0.08333, 0.1667, 0.0, 0.1667, 0.0, 0.5, 0.08333, 0.5, 0.08333, 0.3333, 0.0, 0.3333, 0.0, 0.6667, 0.08333, 0.6667, 0.08333, 0.5, 0.0, 0.5, 0.0, 0.8333, 0.08333, 0.8333, 0.08333, 0.6667, 0.0, 0.6667, 0.08333, 1.0, 0.1667, 1.0, 0.1667, 0.8333, 0.08333, 0.8333, 0.08333, 0.1667, 0.1667, 0.1667, 0.1667, 0.0, 0.08333, 0.0, 0.08333, 0.3333, 0.1667, 0.3333, 0.1667, 0.1667, 0.08333, 0.1667, 0.08333, 0.5, 0.1667, 0.5, 0.1667, 0.3333, 0.08333, 0.3333, 0.08333, 0.6667, 0.1667, 0.6667, 0.1667, 0.5, 0.08333, 0.5, 0.08333, 0.8333, 0.1667, 0.8333, 0.1667, 0.6667, 0.08333, 0.6667, 0.1667, 1.0, 0.25, 1.0, 0.25, 0.8333, 0.1667, 0.8333, 0.1667, 0.1667, 0.25, 0.1667, 0.25, 0.0, 0.1667, 0.0, 0.1667, 0.3333, 0.25, 0.3333, 0.25, 0.1667, 0.1667, 0.1667, 0.1667, 0.5, 0.25, 0.5, 0.25, 0.3333, 0.1667, 0.3333, 0.1667, 0.6667, 0.25, 0.6667, 0.25, 0.5, 0.1667, 0.5, 0.1667, 0.8333, 0.25, 0.8333, 0.25, 0.6667, 0.1667, 0.6667, 0.25, 1.0, 0.3333, 1.0, 0.3333, 0.8333, 0.25, 0.8333, 0.25, 0.1667, 0.3333, 0.1667, 0.3333, 0.0, 0.25, 0.0, 0.25, 0.3333, 0.3333, 0.3333, 0.3333, 0.1667, 0.25, 0.1667, 0.25, 0.5, 0.3333, 0.5, 0.3333, 0.3333, 0.25, 0.3333, 0.25, 0.6667, 0.3333, 0.6667, 0.3333, 0.5, 0.25, 0.5, 0.25, 0.8333, 0.3333, 0.8333, 0.3333, 0.6667, 0.25, 0.6667, 0.3333, 1.0, 0.4167, 1.0, 0.4167, 0.8333, 0.3333, 0.8333, 0.3333, 0.1667, 0.4167, 0.1667, 0.4167, 0.0, 0.3333, 0.0, 0.3333, 0.3333, 0.4167, 0.3333, 0.4167, 0.1667, 0.3333, 0.1667, 0.3333, 0.5, 0.4167, 0.5, 0.4167, 0.3333, 0.3333, 0.3333, 0.3333, 0.6667, 0.4167, 0.6667, 0.4167, 0.5, 0.3333, 0.5, 0.3333, 0.8333, 0.4167, 0.8333, 0.4167, 0.6667, 0.3333, 0.6667, 0.4167, 1.0, 0.5, 1.0, 0.5, 0.8333, 0.4167, 0.8333, 0.4167, 0.1667, 0.5, 0.1667, 0.5, 0.0, 0.4167, 0.0, 0.4167, 0.3333, 0.5, 0.3333, 0.5, 0.1667, 0.4167, 0.1667, 0.4167, 0.5, 0.5, 0.5, 0.5, 0.3333, 0.4167, 0.3333, 0.4167, 0.6667, 0.5, 0.6667, 0.5, 0.5, 0.4167, 0.5, 0.4167, 0.8333, 0.5, 0.8333, 0.5, 0.6667, 0.4167, 0.6667, 0.5, 1.0, 0.5833, 1.0, 0.5833, 0.8333, 0.5, 0.8333, 0.5, 0.1667, 0.5833, 0.1667, 0.5833, 0.0, 0.5, 0.0, 0.5, 0.3333, 0.5833, 0.3333, 0.5833, 0.1667, 0.5, 0.1667, 0.5, 0.5, 0.5833, 0.5, 0.5833, 0.3333, 0.5, 0.3333, 0.5, 0.6667, 0.5833, 0.6667, 0.5833, 0.5, 0.5, 0.5, 0.5, 0.8333, 0.5833, 0.8333, 0.5833, 0.6667, 0.5, 0.6667, 0.5833, 1.0, 0.6667, 1.0, 0.6667, 0.8333, 0.5833, 0.8333, 0.5833, 0.1667, 0.6667, 0.1667, 0.6667, 0.0, 0.5833, 0.0, 0.5833, 0.3333, 0.6667, 0.3333, 0.6667, 0.1667, 0.5833, 0.1667, 0.5833, 0.5, 0.6667, 0.5, 0.6667, 0.3333, 0.5833, 0.3333, 0.5833, 0.6667, 0.6667, 0.6667, 0.6667, 0.5, 0.5833, 0.5, 0.5833, 0.8333, 0.6667, 0.8333, 0.6667, 0.6667, 0.5833, 0.6667, 0.6667, 1.0, 0.75, 1.0, 0.75, 0.8333, 0.6667, 0.8333, 0.6667, 0.1667, 0.75, 0.1667, 0.75, 0.0, 0.6667, 0.0, 0.6667, 0.3333, 0.75, 0.3333, 0.75, 0.1667, 0.6667, 0.1667, 0.6667, 0.5, 0.75, 0.5, 0.75, 0.3333, 0.6667, 0.3333, 0.6667, 0.6667, 0.75, 0.6667, 0.75, 0.5, 0.6667, 0.5, 0.6667, 0.8333, 0.75, 0.8333, 0.75, 0.6667, 0.6667, 0.6667, 0.75, 1.0, 0.8333, 1.0, 0.8333, 0.8333, 0.75, 0.8333, 0.75, 0.1667, 0.8333, 0.1667, 0.8333, 0.0, 0.75, 0.0, 0.75, 0.3333, 0.8333, 0.3333, 0.8333, 0.1667, 0.75, 0.1667, 0.75, 0.5, 0.8333, 0.5, 0.8333, 0.3333, 0.75, 0.3333, 0.75, 0.6667, 0.8333, 0.6667, 0.8333, 0.5, 0.75, 0.5, 0.75, 0.8333, 0.8333, 0.8333, 0.8333, 0.6667, 0.75, 0.6667, 0.8333, 1.0, 0.9167, 1.0, 0.9167, 0.8333, 0.8333, 0.8333, 0.8333, 0.1667, 0.9167, 0.1667, 0.9167, 0.0, 0.8333, 0.0, 0.8333, 0.3333, 0.9167, 0.3333, 0.9167, 0.1667, 0.8333, 0.1667, 0.8333, 0.5, 0.9167, 0.5, 0.9167, 0.3333, 0.8333, 0.3333, 0.8333, 0.6667, 0.9167, 0.6667, 0.9167, 0.5, 0.8333, 0.5, 0.8333, 0.8333, 0.9167, 0.8333, 0.9167, 0.6667, 0.8333, 0.6667, 0.9167, 1.0, 1.0, 1.0, 1.0, 0.8333, 0.9167, 0.8333, 0.9167, 0.1667, 1.0, 0.1667, 1.0, 0.0, 0.9167, 0.0, 0.9167, 0.3333, 1.0, 0.3333, 1.0, 0.1667, 0.9167, 0.1667, 0.9167, 0.5, 1.0, 0.5, 1.0, 0.3333, 0.9167, 0.3333, 0.9167, 0.6667, 1.0, 0.6667, 1.0, 0.5, 0.9167, 0.5, 0.9167, 0.8333, 1.0, 0.8333, 1.0, 0.6667, 0.9167, 0.6667, 0.6, 0.0, 1.0, 0.0, 0.8, 0.0, 0.4, 0.0, 1.0, 0.0, 0.6, 0.0, 0.4, 0.0, 0.0, 0.0, 1.0, 0.0, 0.2, 0.0, 0.0, 0.0, 0.4, 0.0, 0.4, 0.0, 0.2, 0.0, 0.2, 0.0, 0.4, 0.0, 0.6, 0.0, 0.4, 0.0, 0.4, 0.0, 0.6, 0.0, 0.2, 0.0, 0.0, 0.0, 0.0, 0.0, 0.2, 0.0, 0.8, 0.0, 0.6, 0.0, 0.6, 0.0, 0.8, 0.0, 1.0, 0.0, 0.8, 0.0, 0.8, 0.0, 1.0, 0.0, 0.0, 0.0, 1.0, 0.0, 1.0, 0.0, 0.0, 0.0, 0.2668, 0.0, 0.2671, 0.0, 0.0, 0.0, 0.2, 0.0, 0.6, 0.0, 0.4223, 0.0, 0.4, 0.0, 0.6, 0.0, 1.045, 0.0, 0.7555, 0.0, 0.8, 0.0, 1.0, 0.0, 0.2671, 0.0, 1.045, 0.0, 1.0, 0.0, 0.0, 0.0, 0.4223, 0.0, 0.2668, 0.0, 0.2, 0.0, 0.4, 0.0, 0.7555, 0.0, 0.6, 0.0, 0.6, 0.0, 0.8, 0.0, 0.2668, 0.0, 0.4223, 0.0, 0.4223, 0.0, 0.2668, 0.0, 0.2671, 0.0, 0.2668, 0.0, 0.2668, 0.0, 0.2671, 0.0, 1.045, 0.0, 0.2671, 0.0, 0.2671, 0.0, 1.045, 0.0, 0.6, 0.0, 0.7555, 0.0, 0.7555, 0.0, 0.6, 0.0, 0.4223, 0.0, 0.6, 0.0, 0.6, 0.0, 0.4223, 0.0, 1.045, 0.0, 0.2671, 0.0, 0.2671, 0.0, 1.045, 0.0, 0.7555, 0.0, 0.4223, 0.0, 0.6, 0.0, 0.7555, 0.0, 0.2668, 0.0, 0.4223, 0.0, 1.045, 0.0, 0.2668, 0.0, 0.7555, 0.0, 1.045, 0.0, 0.2671, 0.0, 0.2668, 0.0, 0.7555, 0.0, 1.045, 0.0, 1.045, 0.0, 0.7555, 0.0, 0.4223, 0.0, 0.6, 0.0, 0.6, 0.0, 0.4223, 0.0])
me_beziercurve.auto_texspace = False
me_beziercurve.update()
me_cylinder_004 = bpy.data.meshes.new('Cylinder.004')
me_cylinder_004.from_pydata([(0.0, 0.05, -0.025), (0.0, 0.01049, 0.03737), (0.03536, 0.03536, -0.025), (0.007421, 0.007421, 0.03737), (0.05, 0.0, -0.025), (0.01049, 0.0, 0.03737), (0.03536, -0.03536, -0.025), (0.007421, -0.007421, 0.03737), (0.0, -0.05, -0.025), (0.0, -0.01049, 0.03737), (-0.03536, -0.03536, -0.025), (-0.007421, -0.007421, 0.03737), (-0.05, 0.0, -0.025), (-0.01049, 0.0, 0.03737), (-0.03536, 0.03536, -0.025), (-0.007421, 0.007421, 0.03737), (0.03536, 0.03536, 0.025), (0.0, 0.05, 0.025), (0.05, 0.0, 0.025), (0.03536, -0.03536, 0.025), (0.0, -0.05, 0.025), (-0.03536, -0.03536, 0.025), (-0.05, 0.0, 0.025), (-0.03536, 0.03536, 0.025), (0.02127, 0.02127, 0.03175), (0.0, 0.03008, 0.03175), (0.03008, 0.0, 0.03175), (0.02127, -0.02127, 0.03175), (0.0, -0.03008, 0.03175), (-0.02127, -0.02127, 0.03175), (-0.03008, 0.0, 0.03175), (-0.02127, 0.02127, 0.03175), (0.007421, 0.007421, 0.9191), (0.0, 0.01049, 0.9191), (0.01049, 0.0, 0.9191), (0.007421, -0.007421, 0.9191), (0.0, -0.01049, 0.9191), (-0.007421, -0.007421, 0.9191), (-0.01049, 0.0, 0.9191), (-0.007421, 0.007421, 0.9191), (0.0, 0.015, 0.945), (0.0, 0.02598, 0.9341), (0.0, 0.03, 0.9191), (0.0, 0.02598, 0.9041), (0.0, 0.015, 0.8931), (0.01299, 0.0075, 0.945), (0.0225, 0.01299, 0.9341), (0.02598, 0.015, 0.9191), (0.0225, 0.01299, 0.9041), (0.01299, 0.0075, 0.8931), (0.01299, -0.0075, 0.945), (0.0225, -0.01299, 0.9341), (0.02598, -0.015, 0.9191), (0.0225, -0.01299, 0.9041), (0.01299, -0.0075, 0.8931), (-2.794e-09, -0.015, 0.945), (-4.657e-09, -0.02598, 0.9341), (-5.588e-09, -0.03, 0.9191), (-4.657e-09, -0.02598, 0.9041), (-2.794e-09, -0.015, 0.8931), (0.0, 0.0, 0.9491), (-0.01299, -0.0075, 0.945), (-0.0225, -0.01299, 0.9341), (-0.02598, -0.015, 0.9191), (-0.0225, -0.01299, 0.9041), (-0.01299, -0.0075, 0.8931), (-0.01299, 0.0075, 0.945), (-0.0225, 0.01299, 0.9341), (-0.02598, 0.015, 0.9191), (-0.0225, 0.01299, 0.9041), (-0.01299, 0.0075, 0.8931), (0.0, 0.0, 0.8891)], [], [(0, 17, 16, 2), (2, 16, 18, 4), (4, 18, 19, 6), (6, 19, 20, 8), (8, 20, 21, 10), (10, 21, 22, 12), (15, 13, 38, 39), (12, 22, 23, 14), (14, 23, 17, 0), (0, 2, 4, 6, 8, 10, 12, 14), (25, 24, 16, 17), (24, 26, 18, 16), (26, 27, 19, 18), (27, 28, 20, 19), (28, 29, 21, 20), (29, 30, 22, 21), (30, 31, 23, 22), (31, 25, 17, 23), (1, 3, 24, 25), (3, 5, 26, 24), (5, 7, 27, 26), (7, 9, 28, 27), (9, 11, 29, 28), (11, 13, 30, 29), (13, 15, 31, 30), (15, 1, 25, 31), (32, 33, 39, 38, 37, 36, 35, 34), (11, 9, 36, 37), (7, 5, 34, 35), (3, 1, 33, 32), (1, 15, 39, 33), (13, 11, 37, 38), (9, 7, 35, 36), (5, 3, 32, 34), (40, 60, 45), (71, 44, 49), (43, 42, 47, 48), (41, 40, 45, 46), (44, 43, 48, 49), (42, 41, 46, 47), (71, 49, 54), (48, 47, 52, 53), (46, 45, 50, 51), (49, 48, 53, 54), (47, 46, 51, 52), (45, 60, 50), (53, 52, 57, 58), (51, 50, 55, 56), (54, 53, 58, 59), (52, 51, 56, 57), (50, 60, 55), (71, 54, 59), (56, 55, 61, 62), (59, 58, 64, 65), (57, 56, 62, 63), (55, 60, 61), (71, 59, 65), (58, 57, 63, 64), (65, 64, 69, 70), (63, 62, 67, 68), (61, 60, 66), (71, 65, 70), (64, 63, 68, 69), (62, 61, 66, 67), (70, 69, 43, 44), (68, 67, 41, 42), (66, 60, 40), (71, 70, 44), (69, 68, 42, 43), (67, 66, 40, 41)])
me_cylinder_004.polygons.foreach_set('use_smooth', [True] * 70)
_uv = me_cylinder_004.uv_layers.new(name='UVMap')
_uv.uv.foreach_set('vector', [1.0, 0.5, 1.0, 1.0, 0.875, 1.0, 0.875, 0.5, 0.875, 0.5, 0.875, 1.0, 0.75, 1.0, 0.75, 0.5, 0.75, 0.5, 0.75, 1.0, 0.625, 1.0, 0.625, 0.5, 0.625, 0.5, 0.625, 1.0, 0.5, 1.0, 0.5, 0.5, 0.5, 0.5, 0.5, 1.0, 0.375, 1.0, 0.375, 0.5, 0.375, 0.5, 0.375, 1.0, 0.25, 1.0, 0.25, 0.5, 0.2144, 0.2856, 0.1996, 0.25, 0.1996, 0.25, 0.2144, 0.2856, 0.25, 0.5, 0.25, 1.0, 0.125, 1.0, 0.125, 0.5, 0.125, 0.5, 0.125, 1.0, 0.0, 1.0, 0.0, 0.5, 0.75, 0.49, 0.9197, 0.4197, 0.99, 0.25, 0.9197, 0.08029, 0.75, 0.01, 0.5803, 0.08029, 0.51, 0.25, 0.5803, 0.4197, 0.25, 0.3944, 0.3521, 0.3521, 0.4197, 0.4197, 0.25, 0.49, 0.3521, 0.3521, 0.3944, 0.25, 0.49, 0.25, 0.4197, 0.4197, 0.3944, 0.25, 0.3521, 0.1479, 0.4197, 0.08029, 0.49, 0.25, 0.3521, 0.1479, 0.25, 0.1056, 0.25, 0.01, 0.4197, 0.08029, 0.25, 0.1056, 0.1479, 0.1479, 0.08029, 0.08029, 0.25, 0.01, 0.1479, 0.1479, 0.1056, 0.25, 0.01, 0.25, 0.08029, 0.08029, 0.1056, 0.25, 0.1479, 0.3521, 0.08029, 0.4197, 0.01, 0.25, 0.1479, 0.3521, 0.25, 0.3944, 0.25, 0.49, 0.08029, 0.4197, 0.25, 0.3004, 0.2856, 0.2856, 0.3521, 0.3521, 0.25, 0.3944, 0.2856, 0.2856, 0.3004, 0.25, 0.3944, 0.25, 0.3521, 0.3521, 0.3004, 0.25, 0.2856, 0.2144, 0.3521, 0.1479, 0.3944, 0.25, 0.2856, 0.2144, 0.25, 0.1996, 0.25, 0.1056, 0.3521, 0.1479, 0.25, 0.1996, 0.2144, 0.2144, 0.1479, 0.1479, 0.25, 0.1056, 0.2144, 0.2144, 0.1996, 0.25, 0.1056, 0.25, 0.1479, 0.1479, 0.1996, 0.25, 0.2144, 0.2856, 0.1479, 0.3521, 0.1056, 0.25, 0.2144, 0.2856, 0.25, 0.3004, 0.25, 0.3944, 0.1479, 0.3521, 0.2856, 0.2856, 0.25, 0.3004, 0.2144, 0.2856, 0.1996, 0.25, 0.2144, 0.2144, 0.25, 0.1996, 0.2856, 0.2144, 0.3004, 0.25, 0.2144, 0.2144, 0.25, 0.1996, 0.25, 0.1996, 0.2144, 0.2144, 0.2856, 0.2144, 0.3004, 0.25, 0.3004, 0.25, 0.2856, 0.2144, 0.2856, 0.2856, 0.25, 0.3004, 0.25, 0.3004, 0.2856, 0.2856, 0.25, 0.3004, 0.2144, 0.2856, 0.2144, 0.2856, 0.25, 0.3004, 0.1996, 0.25, 0.2144, 0.2144, 0.2144, 0.2144, 0.1996, 0.25, 0.25, 0.1996, 0.2856, 0.2144, 0.2856, 0.2144, 0.25, 0.1996, 0.3004, 0.25, 0.2856, 0.2856, 0.2856, 0.2856, 0.3004, 0.25, 0.6667, 0.8333, 0.5833, 1.0, 0.5, 0.8333, 0.5833, 0.0, 0.6667, 0.1667, 0.5, 0.1667, 0.6667, 0.3333, 0.6667, 0.5, 0.5, 0.5, 0.5, 0.3333, 0.6667, 0.6667, 0.6667, 0.8333, 0.5, 0.8333, 0.5, 0.6667, 0.6667, 0.1667, 0.6667, 0.3333, 0.5, 0.3333, 0.5, 0.1667, 0.6667, 0.5, 0.6667, 0.6667, 0.5, 0.6667, 0.5, 0.5, 0.4167, 0.0, 0.5, 0.1667, 0.3333, 0.1667, 0.5, 0.3333, 0.5, 0.5, 0.3333, 0.5, 0.3333, 0.3333, 0.5, 0.6667, 0.5, 0.8333, 0.3333, 0.8333, 0.3333, 0.6667, 0.5, 0.1667, 0.5, 0.3333, 0.3333, 0.3333, 0.3333, 0.1667, 0.5, 0.5, 0.5, 0.6667, 0.3333, 0.6667, 0.3333, 0.5, 0.5, 0.8333, 0.4167, 1.0, 0.3333, 0.8333, 0.3333, 0.3333, 0.3333, 0.5, 0.1667, 0.5, 0.1667, 0.3333, 0.3333, 0.6667, 0.3333, 0.8333, 0.1667, 0.8333, 0.1667, 0.6667, 0.3333, 0.1667, 0.3333, 0.3333, 0.1667, 0.3333, 0.1667, 0.1667, 0.3333, 0.5, 0.3333, 0.6667, 0.1667, 0.6667, 0.1667, 0.5, 0.3333, 0.8333, 0.25, 1.0, 0.1667, 0.8333, 0.25, 0.0, 0.3333, 0.1667, 0.1667, 0.1667, 0.1667, 0.6667, 0.1667, 0.8333, 0.0, 0.8333, 0.0, 0.6667, 0.1667, 0.1667, 0.1667, 0.3333, 0.0, 0.3333, 0.0, 0.1667, 0.1667, 0.5, 0.1667, 0.6667, 0.0, 0.6667, 0.0, 0.5, 0.1667, 0.8333, 0.08333, 1.0, 0.0, 0.8333, 0.08333, 0.0, 0.1667, 0.1667, 0.0, 0.1667, 0.1667, 0.3333, 0.1667, 0.5, 0.0, 0.5, 0.0, 0.3333, 1.0, 0.1667, 1.0, 0.3333, 0.8333, 0.3333, 0.8333, 0.1667, 1.0, 0.5, 1.0, 0.6667, 0.8333, 0.6667, 0.8333, 0.5, 1.0, 0.8333, 0.9167, 1.0, 0.8333, 0.8333, 0.9167, 0.0, 1.0, 0.1667, 0.8333, 0.1667, 1.0, 0.3333, 1.0, 0.5, 0.8333, 0.5, 0.8333, 0.3333, 1.0, 0.6667, 1.0, 0.8333, 0.8333, 0.8333, 0.8333, 0.6667, 0.8333, 0.1667, 0.8333, 0.3333, 0.6667, 0.3333, 0.6667, 0.1667, 0.8333, 0.5, 0.8333, 0.6667, 0.6667, 0.6667, 0.6667, 0.5, 0.8333, 0.8333, 0.75, 1.0, 0.6667, 0.8333, 0.75, 0.0, 0.8333, 0.1667, 0.6667, 0.1667, 0.8333, 0.3333, 0.8333, 0.5, 0.6667, 0.5, 0.6667, 0.3333, 0.8333, 0.6667, 0.8333, 0.8333, 0.6667, 0.8333, 0.6667, 0.6667])
me_cylinder_004.update()
me_sphere = bpy.data.meshes.new('Sphere')
me_sphere.from_pydata([(0.0, -0.3708, 1.003), (0.0, -0.7792, 0.9325), (2.117e-09, -1.129, 0.7053), (0.0, -1.239, 0.3708), (0.0, -1.111, 0.01867), (-0.156, -0.3, 1.003), (-0.2968, -0.6445, 0.9282), (-0.4085, -0.9434, 0.7053), (-0.4757, -0.9654, 0.3774), (-0.5049, -0.8595, 0.0), (-0.2525, -0.1146, 1.003), (-0.4802, -0.218, 0.9282), (-0.7827, -0.3, 0.7053), (-0.8988, -0.3527, 0.3708), (-0.9388, -0.3708, 0.0), (-0.777, -0.3527, -0.2356), (-0.4434, -0.4552, -0.5187), (-0.2525, 0.1146, 1.003), (-0.4802, 0.218, 0.9282), (-0.7827, 0.3, 0.7053), (-0.8988, 0.3527, 0.3708), (-0.9388, 0.3708, 0.0), (-0.777, 0.3527, -0.3708), (-0.4349, 0.007732, -0.6184), (-0.156, 0.3, 1.003), (-0.2968, 0.4121, 0.9282), (-0.4085, 0.721, 0.7053), (-0.4802, 0.9288, 0.3708), (-0.5049, 0.9033, 0.0), (-0.4802, 0.7516, -0.3708), (-0.4085, 0.2718, -0.6728), (0.0, 0.0, 1.025), (0.0, 0.3708, 1.003), (0.0, 0.6608, 0.9282), (0.0, 0.9811, 0.7053), (0.0, 1.222, 0.3708), (0.0, 1.207, 0.0), (0.0, 1.061, -0.4344), (0.0, 0.7158, -0.7665), (0.156, -0.3, 1.003), (0.2968, -0.6445, 0.9282), (0.4085, -0.9434, 0.7053), (0.4757, -0.9654, 0.3774), (0.5049, -0.8595, 0.0), (0.2525, -0.1146, 1.003), (0.4802, -0.218, 0.9282), (0.7827, -0.3, 0.7053), (0.8988, -0.3527, 0.3708), (0.9388, -0.3708, 0.0), (0.777, -0.3527, -0.2356), (0.4434, -0.4552, -0.5187), (0.2525, 0.1146, 1.003), (0.4802, 0.218, 0.9282), (0.7827, 0.3, 0.7053), (0.8988, 0.3527, 0.3708), (0.9388, 0.3708, 0.0), (0.777, 0.3527, -0.3708), (0.4349, 0.007732, -0.6184), (0.156, 0.3, 1.003), (0.2968, 0.4121, 0.9282), (0.4085, 0.721, 0.7053), (0.4802, 0.9288, 0.3708), (0.5049, 0.9033, 0.0), (0.4802, 0.7516, -0.3708), (0.4085, 0.2718, -0.6728), (-0.8232, 0.3708, 0.3367), (-0.8601, 0.3872, 0.01982), (-0.4299, 0.9157, 0.3432), (-0.4532, 0.8901, 0.02734), (0.0, 1.189, 0.3455), (0.0, 1.176, 0.03082), (0.8232, 0.3708, 0.3367), (0.8601, 0.3872, 0.01982), (0.4302, 0.873, 0.3715), (0.4541, 0.8482, -0.0008928), (-0.84, 0.3065, 0.3646), (-0.881, 0.3238, -0.008531), (-0.4541, 0.8482, -0.0008928), (-0.4302, 0.873, 0.3715), (0.0, 1.132, 0.002617), (0.0, 1.147, 0.3737), (0.84, 0.3065, 0.3646), (0.881, 0.3238, -0.008531), (0.4532, 0.8901, 0.02734), (0.4299, 0.9157, 0.3432)], [], [(0, 31, 5), (4, 8, 9), (0, 6, 1), (1, 7, 2), (2, 8, 3), (7, 13, 8), (5, 31, 10), (9, 13, 14), (5, 11, 6), (6, 12, 7), (15, 23, 16), (12, 20, 13), (10, 31, 17), (13, 21, 14), (11, 17, 18), (15, 21, 22), (11, 19, 12), (21, 29, 22), (19, 25, 26), (22, 30, 23), (20, 26, 27), (17, 31, 24), (62, 36, 79, 74), (17, 25, 18), (25, 32, 33), (9, 16, 4), (28, 37, 29), (26, 33, 34), (29, 38, 30), (27, 34, 35), (24, 31, 32), (15, 9, 14), (61, 54, 81, 73), (0, 39, 31), (4, 42, 3), (40, 0, 1), (41, 1, 2), (42, 2, 3), (47, 41, 42), (39, 44, 31), (43, 47, 42), (45, 39, 40), (46, 40, 41), (57, 49, 50), (54, 46, 47), (44, 51, 31), (55, 47, 48), (45, 51, 44), (49, 55, 48), (53, 45, 46), (63, 55, 56), (53, 59, 52), (64, 56, 57), (54, 60, 53), (51, 58, 31), (35, 61, 73, 80), (59, 51, 52), (59, 32, 58), (50, 43, 4), (37, 62, 63), (60, 33, 59), (38, 63, 64), (61, 34, 60), (58, 32, 31), (49, 48, 43), (55, 62, 74, 82), (16, 50, 4), (50, 16, 57), (16, 23, 57), (23, 30, 57), (57, 30, 64), (30, 38, 64), (4, 3, 8), (0, 5, 6), (1, 6, 7), (2, 7, 8), (7, 12, 13), (9, 8, 13), (5, 10, 11), (6, 11, 12), (15, 22, 23), (12, 19, 20), (13, 20, 21), (11, 10, 17), (15, 14, 21), (11, 18, 19), (21, 28, 29), (19, 18, 25), (22, 29, 30), (20, 19, 26), (54, 55, 82, 81), (17, 24, 25), (25, 24, 32), (9, 15, 16), (28, 36, 37), (26, 25, 33), (29, 37, 38), (27, 26, 34), (36, 28, 77, 79), (4, 43, 42), (40, 39, 0), (41, 40, 1), (42, 41, 2), (47, 46, 41), (43, 48, 47), (45, 44, 39), (46, 45, 40), (57, 56, 49), (54, 53, 46), (55, 54, 47), (45, 52, 51), (49, 56, 55), (53, 52, 45), (63, 62, 55), (53, 60, 59), (64, 63, 56), (54, 61, 60), (27, 35, 80, 78), (59, 58, 51), (59, 33, 32), (50, 49, 43), (37, 36, 62), (60, 34, 33), (38, 37, 63), (61, 35, 34), (20, 27, 78, 75), (65, 68, 66), (67, 70, 68), (83, 71, 72), (70, 84, 83), (65, 67, 68), (67, 69, 70), (83, 84, 71), (70, 69, 84), (21, 20, 75, 76), (28, 21, 76, 77), (65, 66, 76, 75), (66, 68, 77, 76), (67, 65, 75, 78), (68, 70, 79, 77), (69, 67, 78, 80), (72, 71, 81, 82), (83, 72, 82, 74), (71, 84, 73, 81), (70, 83, 74, 79), (84, 69, 80, 73)])
me_sphere.polygons.foreach_set('use_smooth', [True] * 146)
_uv = me_sphere.uv_layers.new(name='UVMap')
_uv.uv.foreach_set('vector', [0.2, 0.9, 0.15, 1.0, 0.1, 0.9, 0.2, 0.5, 0.1, 0.6, 0.1, 0.5, 0.2, 0.9, 0.1, 0.8, 0.2, 0.8, 0.2, 0.8, 0.1, 0.7, 0.2, 0.7, 0.2, 0.7, 0.1, 0.6, 0.2, 0.6, 0.1, 0.7, 0.0, 0.6, 0.1, 0.6, 0.1, 0.9, 0.05, 1.0, 0.0, 0.9, 0.1, 0.5, 0.0, 0.6, 0.0, 0.5, 0.1, 0.9, 0.0, 0.8, 0.1, 0.8, 0.1, 0.8, 0.0, 0.7, 0.1, 0.7, 1.0, 0.4, 0.9, 0.3, 1.0, 0.3, 1.0, 0.7, 0.9, 0.6, 1.0, 0.6, 1.0, 0.9, 0.95, 1.0, 0.9, 0.9, 1.0, 0.6, 0.9, 0.5, 1.0, 0.5, 1.0, 0.8, 0.9, 0.9, 0.9, 0.8, 1.0, 0.4, 0.9, 0.5, 0.9, 0.4, 1.0, 0.8, 0.9, 0.7, 1.0, 0.7, 0.9, 0.5, 0.8, 0.4, 0.9, 0.4, 0.9, 0.7, 0.8, 0.8, 0.8, 0.7, 0.9, 0.4, 0.8, 0.3, 0.9, 0.3, 0.9, 0.6, 0.8, 0.7, 0.8, 0.6, 0.9, 0.9, 0.85, 1.0, 0.8, 0.9, 0.8, 0.5, 0.7, 0.5, 0.7, 0.5, 0.8, 0.5, 0.9, 0.9, 0.8, 0.8, 0.9, 0.8, 0.8, 0.8, 0.7, 0.9, 0.7, 0.8, 0.1, 0.5, 1.0, 0.3, 0.2, 0.5, 0.8, 0.5, 0.7, 0.4, 0.8, 0.4, 0.8, 0.7, 0.7, 0.8, 0.7, 0.7, 0.8, 0.4, 0.7, 0.3, 0.8, 0.3, 0.8, 0.6, 0.7, 0.7, 0.7, 0.6, 0.8, 0.9, 0.75, 1.0, 0.7, 0.9, 1.0, 0.4, 0.1, 0.5, 0.0, 0.5, 0.8, 0.6, 0.9, 0.6, 0.9, 0.6, 0.8, 0.6, 0.2, 0.9, 0.1, 0.9, 0.15, 1.0, 0.2, 0.5, 0.1, 0.6, 0.2, 0.6, 0.1, 0.8, 0.2, 0.9, 0.2, 0.8, 0.1, 0.7, 0.2, 0.8, 0.2, 0.7, 0.1, 0.6, 0.2, 0.7, 0.2, 0.6, 0.0, 0.6, 0.1, 0.7, 0.1, 0.6, 0.1, 0.9, 0.0, 0.9, 0.05, 1.0, 0.1, 0.5, 0.0, 0.6, 0.1, 0.6, 0.0, 0.8, 0.1, 0.9, 0.1, 0.8, 0.0, 0.7, 0.1, 0.8, 0.1, 0.7, 0.9, 0.3, 1.0, 0.4, 1.0, 0.3, 0.9, 0.6, 1.0, 0.7, 1.0, 0.6, 1.0, 0.9, 0.9, 0.9, 0.95, 1.0, 0.9, 0.5, 1.0, 0.6, 1.0, 0.5, 1.0, 0.8, 0.9, 0.9, 1.0, 0.9, 1.0, 0.4, 0.9, 0.5, 1.0, 0.5, 0.9, 0.7, 1.0, 0.8, 1.0, 0.7, 0.8, 0.4, 0.9, 0.5, 0.9, 0.4, 0.9, 0.7, 0.8, 0.8, 0.9, 0.8, 0.8, 0.3, 0.9, 0.4, 0.9, 0.3, 0.9, 0.6, 0.8, 0.7, 0.9, 0.7, 0.9, 0.9, 0.8, 0.9, 0.85, 1.0, 0.7, 0.6, 0.8, 0.6, 0.8, 0.6, 0.7, 0.6, 0.8, 0.8, 0.9, 0.9, 0.9, 0.8, 0.8, 0.8, 0.7, 0.9, 0.8, 0.9, 1.0, 0.3, 0.1, 0.5, 0.2, 0.5, 0.7, 0.4, 0.8, 0.5, 0.8, 0.4, 0.8, 0.7, 0.7, 0.8, 0.8, 0.8, 0.7, 0.3, 0.8, 0.4, 0.8, 0.3, 0.8, 0.6, 0.7, 0.7, 0.8, 0.7, 0.8, 0.9, 0.7, 0.9, 0.75, 1.0, 1.0, 0.4, 0.0, 0.5, 0.1, 0.5, 0.9, 0.5, 0.8, 0.5, 0.8, 0.5, 0.9, 0.5, 1.0, 0.3, 1.0, 0.3, 0.2, 0.5, 1.0, 0.3, 1.0, 0.3, 0.9, 0.3, 1.0, 0.3, 0.9, 0.3, 0.9, 0.3, 0.9, 0.3, 0.8, 0.3, 0.9, 0.3, 0.9, 0.3, 0.8, 0.3, 0.8, 0.3, 0.8, 0.3, 0.7, 0.3, 0.8, 0.3, 0.2, 0.5, 0.2, 0.6, 0.1, 0.6, 0.2, 0.9, 0.1, 0.9, 0.1, 0.8, 0.2, 0.8, 0.1, 0.8, 0.1, 0.7, 0.2, 0.7, 0.1, 0.7, 0.1, 0.6, 0.1, 0.7, 0.0, 0.7, 0.0, 0.6, 0.1, 0.5, 0.1, 0.6, 0.0, 0.6, 0.1, 0.9, 0.0, 0.9, 0.0, 0.8, 0.1, 0.8, 0.0, 0.8, 0.0, 0.7, 1.0, 0.4, 0.9, 0.4, 0.9, 0.3, 1.0, 0.7, 0.9, 0.7, 0.9, 0.6, 1.0, 0.6, 0.9, 0.6, 0.9, 0.5, 1.0, 0.8, 1.0, 0.9, 0.9, 0.9, 1.0, 0.4, 1.0, 0.5, 0.9, 0.5, 1.0, 0.8, 0.9, 0.8, 0.9, 0.7, 0.9, 0.5, 0.8, 0.5, 0.8, 0.4, 0.9, 0.7, 0.9, 0.8, 0.8, 0.8, 0.9, 0.4, 0.8, 0.4, 0.8, 0.3, 0.9, 0.6, 0.9, 0.7, 0.8, 0.7, 0.9, 0.6, 0.9, 0.5, 0.9, 0.5, 0.9, 0.6, 0.9, 0.9, 0.8, 0.9, 0.8, 0.8, 0.8, 0.8, 0.8, 0.9, 0.7, 0.9, 0.1, 0.5, 1.0, 0.4, 1.0, 0.3, 0.8, 0.5, 0.7, 0.5, 0.7, 0.4, 0.8, 0.7, 0.8, 0.8, 0.7, 0.8, 0.8, 0.4, 0.7, 0.4, 0.7, 0.3, 0.8, 0.6, 0.8, 0.7, 0.7, 0.7, 0.7, 0.5, 0.8, 0.5, 0.8, 0.5, 0.7, 0.5, 0.2, 0.5, 0.1, 0.5, 0.1, 0.6, 0.1, 0.8, 0.1, 0.9, 0.2, 0.9, 0.1, 0.7, 0.1, 0.8, 0.2, 0.8, 0.1, 0.6, 0.1, 0.7, 0.2, 0.7, 0.0, 0.6, 0.0, 0.7, 0.1, 0.7, 0.1, 0.5, 0.0, 0.5, 0.0, 0.6, 0.0, 0.8, 0.0, 0.9, 0.1, 0.9, 0.0, 0.7, 0.0, 0.8, 0.1, 0.8, 0.9, 0.3, 0.9, 0.4, 1.0, 0.4, 0.9, 0.6, 0.9, 0.7, 1.0, 0.7, 0.9, 0.5, 0.9, 0.6, 1.0, 0.6, 1.0, 0.8, 0.9, 0.8, 0.9, 0.9, 1.0, 0.4, 0.9, 0.4, 0.9, 0.5, 0.9, 0.7, 0.9, 0.8, 1.0, 0.8, 0.8, 0.4, 0.8, 0.5, 0.9, 0.5, 0.9, 0.7, 0.8, 0.7, 0.8, 0.8, 0.8, 0.3, 0.8, 0.4, 0.9, 0.4, 0.9, 0.6, 0.8, 0.6, 0.8, 0.7, 0.8, 0.6, 0.7, 0.6, 0.7, 0.6, 0.8, 0.6, 0.8, 0.8, 0.8, 0.9, 0.9, 0.9, 0.8, 0.8, 0.7, 0.8, 0.7, 0.9, 1.0, 0.3, 1.0, 0.4, 0.1, 0.5, 0.7, 0.4, 0.7, 0.5, 0.8, 0.5, 0.8, 0.7, 0.7, 0.7, 0.7, 0.8, 0.7, 0.3, 0.7, 0.4, 0.8, 0.4, 0.8, 0.6, 0.7, 0.6, 0.7, 0.7, 0.9, 0.6, 0.8, 0.6, 0.8, 0.6, 0.9, 0.6, 0.8957, 0.5924, 0.8004, 0.5076, 0.8958, 0.5075, 0.7999, 0.5924, 0.7004, 0.5076, 0.8004, 0.5076, 0.8004, 0.5076, 0.8957, 0.5924, 0.8958, 0.5075, 0.7004, 0.5076, 0.7999, 0.5924, 0.8004, 0.5076, 0.8957, 0.5924, 0.7999, 0.5924, 0.8004, 0.5076, 0.7999, 0.5924, 0.7, 0.5924, 0.7004, 0.5076, 0.8004, 0.5076, 0.7999, 0.5924, 0.8957, 0.5924, 0.7004, 0.5076, 0.7, 0.5924, 0.7999, 0.5924, 0.9, 0.5, 0.9, 0.6, 0.9, 0.6, 0.9, 0.5, 0.8, 0.5, 0.9, 0.5, 0.9, 0.5, 0.8, 0.5, 0.8957, 0.5924, 0.8958, 0.5075, 0.9, 0.5, 0.9, 0.6, 0.8958, 0.5075, 0.8004, 0.5076, 0.8, 0.5, 0.9, 0.5, 0.7999, 0.5924, 0.8957, 0.5924, 0.9, 0.6, 0.8, 0.6, 0.8004, 0.5076, 0.7004, 0.5076, 0.7, 0.5, 0.8, 0.5, 0.7, 0.5924, 0.7999, 0.5924, 0.8, 0.6, 0.7, 0.6, 0.8958, 0.5075, 0.8957, 0.5924, 0.9, 0.6, 0.9, 0.5, 0.8004, 0.5076, 0.8958, 0.5075, 0.9, 0.5, 0.8, 0.5, 0.8957, 0.5924, 0.7999, 0.5924, 0.8, 0.6, 0.9, 0.6, 0.7004, 0.5076, 0.8004, 0.5076, 0.8, 0.5, 0.7, 0.5, 0.7999, 0.5924, 0.7, 0.5924, 0.7, 0.6, 0.8, 0.6])
me_sphere.use_mirror_x = True
me_sphere.update()
me_cube_003 = bpy.data.meshes.new('Cube.003')
me_cube_003.from_pydata([(-1.956, -1.0, -1.0), (-1.956, -1.0, 1.0), (-1.956, 1.0, -1.0), (-1.956, 1.0, 1.0), (1.956, -1.0, -1.0), (1.956, -1.0, 1.0), (1.956, 1.0, -1.0), (1.956, 1.0, 1.0), (-1.956, -2.983, -0.3041), (-1.956, -2.983, 0.3625), (-1.956, 2.983, 0.3625), (-1.956, 2.983, -0.3041), (1.956, 2.983, 0.3625), (1.956, 2.983, -0.3041), (1.956, -2.983, 0.3625), (1.956, -2.983, -0.3041)], [], [(9, 1, 3, 10), (10, 3, 7, 12), (12, 7, 5, 14), (14, 5, 1, 9), (2, 6, 4, 0), (7, 3, 1, 5), (4, 15, 8, 0), (15, 14, 9, 8), (6, 13, 15, 4), (13, 12, 14, 15), (2, 11, 13, 6), (11, 10, 12, 13), (0, 8, 11, 2), (8, 9, 10, 11)])
me_cube_003.polygons.foreach_set('use_smooth', [True] * 14)
_uv = me_cube_003.uv_layers.new(name='UVMap')
_uv.uv.foreach_set('vector', [0.5453, 0.0, 0.625, 0.0, 0.625, 0.25, 0.5453, 0.25, 0.5453, 0.25, 0.625, 0.25, 0.625, 0.5, 0.5453, 0.5, 0.5453, 0.5, 0.625, 0.5, 0.625, 0.75, 0.5453, 0.75, 0.5453, 0.75, 0.625, 0.75, 0.625, 1.0, 0.5453, 1.0, 0.125, 0.5, 0.375, 0.5, 0.375, 0.75, 0.125, 0.75, 0.625, 0.5, 0.875, 0.5, 0.875, 0.75, 0.625, 0.75, 0.375, 0.75, 0.462, 0.75, 0.462, 1.0, 0.375, 1.0, 0.462, 0.75, 0.5453, 0.75, 0.5453, 1.0, 0.462, 1.0, 0.375, 0.5, 0.462, 0.5, 0.462, 0.75, 0.375, 0.75, 0.462, 0.5, 0.5453, 0.5, 0.5453, 0.75, 0.462, 0.75, 0.375, 0.25, 0.462, 0.25, 0.462, 0.5, 0.375, 0.5, 0.462, 0.25, 0.5453, 0.25, 0.5453, 0.5, 0.462, 0.5, 0.375, 0.0, 0.462, 0.0, 0.462, 0.25, 0.375, 0.25, 0.462, 0.0, 0.5453, 0.0, 0.5453, 0.25, 0.462, 0.25])
me_cube_003.update()

# ---- objects
ob_kart = bpy.data.objects.new('Kart', me_cube_002)
ob_turbos = bpy.data.objects.new('Turbos', me_cylinder_001)
ob_turboaufh_ngung = bpy.data.objects.new('TurboAufhängung', me_cylinder_002)
ob_lampen = bpy.data.objects.new('Lampen', me_cylinder_003)
ob_auspuf = bpy.data.objects.new('Auspuf', me_beziercurve)
ob_antene = bpy.data.objects.new('Antene', me_cylinder_004)
ob_helm = bpy.data.objects.new('Helm', me_sphere)
ob_k_rper = bpy.data.objects.new('Körper', me_cube_003)

# ---- transforms, parenting, visibility, modifiers, constraints
ob_kart.location = (0.0, -0.1818, 0.1768)
ob_turbos.location = (-1.373, -0.8362, -0.2537)
ob_turbos.scale = (1.5, 1.5, 1.5)
_m = ob_turbos.modifiers.new('Mirror', 'MIRROR')
_m.use_axis = (True, True, False)
_m.mirror_object = ob_kart
ob_turboaufh_ngung.location = (0.0, -0.8409, -0.2261)
ob_turboaufh_ngung.rotation_euler = (0.0, 1.571, 0.0)
_m = ob_turboaufh_ngung.modifiers.new('Mirror', 'MIRROR')
_m.use_axis = (True, True, False)
_m.mirror_object = ob_kart
ob_lampen.location = (0.4623, 0.9133, 0.001594)
_m = ob_lampen.modifiers.new('Mirror', 'MIRROR')
_m.mirror_object = ob_kart
ob_auspuf.location = (-0.5778, -1.071, -0.374)
_m = ob_auspuf.modifiers.new('Array', 'ARRAY')
_m.relative_offset_displace = (0.7, -0.1, 0.0)
_m = ob_auspuf.modifiers.new('Mirror', 'MIRROR')
_m.mirror_object = ob_kart
ob_antene.location = (-0.8651, -1.028, 1.445)
ob_helm.location = (-0.04473, -0.218, 2.201)
ob_helm.scale = (0.806, 0.806, 0.806)
ob_helm.use_mesh_mirror_x = True
ob_k_rper.location = (-0.02033, -0.1834, 1.136)
ob_k_rper.scale = (0.3781, 0.2348, 0.7237)
_m = ob_k_rper.modifiers.new('Subdivision', 'SUBSURF')

# ---- collection membership
scene.collection.objects.link(ob_kart)
scene.collection.objects.link(ob_turbos)
scene.collection.objects.link(ob_turboaufh_ngung)
scene.collection.objects.link(ob_lampen)
scene.collection.objects.link(ob_auspuf)
scene.collection.objects.link(ob_antene)
scene.collection.objects.link(ob_helm)
scene.collection.objects.link(ob_k_rper)

# ---- scene / render settings (as saved in the file)
scene.frame_start = 1; scene.frame_end = 250; scene.frame_set(2)
scene.render.engine = 'CYCLES'
scene.cycles.feature_set = 'EXPERIMENTAL'
scene.cycles.samples = 1024
scene.cycles.sampling_pattern = 'TABULATED_SOBOL'
scene.cycles.adaptive_threshold = 1.0
scene.eevee.ray_tracing_options.trace_max_roughness = 0.0
scene.view_settings.view_transform = 'Filmic'
bpy.context.view_layer.update()

# ---- added for rendering (the .blend has no active camera and no usable light): camera, sun
cam_auto = bpy.data.cameras.new('AutoCamera')
cam_auto.lens = 50.0
cam_auto.sensor_width = 36.0
cam_auto.clip_end = 1000.0
ob_auto_camera = bpy.data.objects.new('AutoCamera', cam_auto)
scene.collection.objects.link(ob_auto_camera)
ob_auto_camera.location = (5.23496, -6.58587, 5.39793)
ob_auto_camera.rotation_euler = (1.09748, -7.21219e-08, 0.694738)
scene.camera = ob_auto_camera
light_auto_sun = bpy.data.lights.new('AutoSun', 'SUN')
light_auto_sun.energy = 3.0
light_auto_sun.angle = 0.0523599
ob_auto_sun = bpy.data.objects.new('AutoSun', light_auto_sun)
scene.collection.objects.link(ob_auto_sun)
ob_auto_sun.rotation_euler = (0.872665, 0.174533, 0.523599)
bpy.context.view_layer.update()
